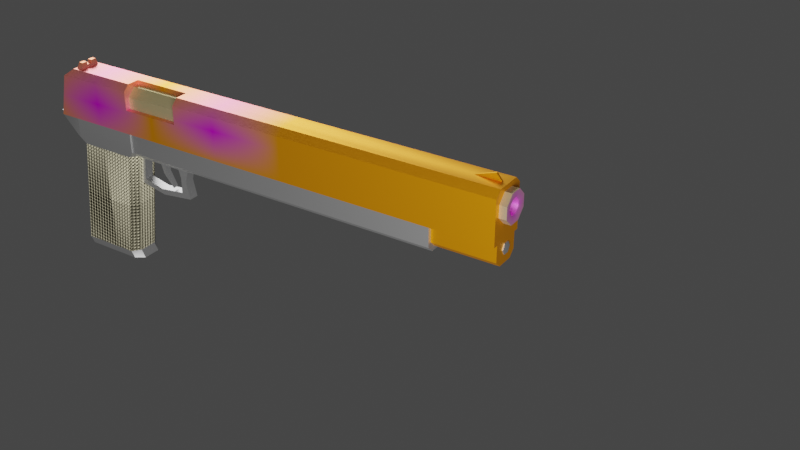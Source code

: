 # Source: gunR5.blend  (saved by Blender 3.6.14; exported with 4.5.12 LTS)
import bpy
from mathutils import Matrix  # noqa: F401  (used for matrix-valued properties, if any)

bpy.ops.wm.read_factory_settings(use_empty=True)
scene = bpy.context.scene
scene.name = 'Scene'

# ---- collections
col_gun = bpy.data.collections.new('gun'); scene.collection.children.link(col_gun)
col_light = bpy.data.collections.new('Light'); scene.collection.children.link(col_light)
col_cam = bpy.data.collections.new('Cam'); scene.collection.children.link(col_cam)

# ---- images (referenced by path relative to the original .blend; pixels are not part of the script)
import os
ASSET_DIR = os.environ.get("B2B_ASSET_DIR", "")  # directory of the original .blend (textures are referenced by path, not embedded)
HERE = os.path.dirname(os.path.abspath(__file__))  # packed textures are extracted next to this script under _unpacked/

def load_image(name, relpath, width, height, colorspace="sRGB"):
    """Load a texture the original file referenced (path relative to the .blend, or extracted next to this script)."""
    p = next((c for c in (os.path.join(HERE, relpath), os.path.join(ASSET_DIR, relpath)) if relpath and os.path.exists(c)), "")
    if p:
        img = bpy.data.images.load(p, check_existing=True)
        img.name = name
    else:  # same state as the original file: an image datablock whose file is absent (Cycles renders it pink)
        img = bpy.data.images.new(name, width, height)
        img.source = "FILE"
        img.filepath = "//" + (relpath or name)
    img.colorspace_settings.name = colorspace
    return img
img_label_png = load_image('label.png', 'tex_mat/label.png', 1024, 1024, 'sRGB')
img_ribbing_png = load_image('ribbing.png', 'tex_mat/ribbing.png', 1024, 1024, 'sRGB')
img_black_flames_png = load_image('black_flames.png', 'tex_mat/black_flames.png', 1024, 1024, 'sRGB')
img_barrel_front_png = load_image('barrel_front.png', 'tex_mat/barrel_front.png', 1024, 1024, 'sRGB')
img_emblem_png = load_image('emblem.png', 'tex_mat/emblem.png', 1024, 1024, 'sRGB')
img_hole_png = load_image('hole.png', 'tex_mat/hole.png', 1024, 1024, 'sRGB')

# ---- materials (node trees are filled in below, after node groups)
mat_steel = bpy.data.materials.new('steel')
mat_steel.diffuse_color = (0.4275, 0.4275, 0.4275, 1.0)
mat_steel.specular_color = (0.898, 0.898, 0.898)
mat_steel.roughness = 0.52
mat_steel.specular_intensity = 1.0
mat_steel.line_color = (0.4275, 0.4275, 0.4275, 0.0)
mat_steel_breech = bpy.data.materials.new('steel.breech')
mat_steel_breech.diffuse_color = (0.4275, 0.4275, 0.4275, 1.0)
mat_steel_breech.specular_color = (0.898, 0.898, 0.898)
mat_steel_breech.roughness = 0.52
mat_steel_breech.specular_intensity = 1.0
mat_steel_breech.line_color = (0.4275, 0.4275, 0.4275, 0.0)
mat_brass = bpy.data.materials.new('brass')
mat_brass.diffuse_color = (0.5137, 0.5176, 0.1529, 1.0)
mat_brass.specular_color = (0.898, 0.898, 0.898)
mat_brass.roughness = 0.61
mat_brass.specular_intensity = 1.0
mat_brass.line_color = (0.5137, 0.5176, 0.1529, 0.0)
mat_plastic = bpy.data.materials.new('plastic')
mat_plastic.diffuse_color = (0.6745, 0.6745, 0.6, 1.0)
mat_plastic.specular_color = (0.898, 0.898, 0.898)
mat_plastic.roughness = 0.99
mat_plastic.specular_intensity = 0.0
mat_plastic.line_color = (0.6745, 0.6745, 0.6, 0.0)
mat_steel_striker = bpy.data.materials.new('steel.striker')
mat_steel_striker.diffuse_color = (0.4275, 0.4275, 0.4275, 1.0)
mat_steel_striker.specular_color = (0.898, 0.898, 0.898)
mat_steel_striker.roughness = 0.52
mat_steel_striker.specular_intensity = 1.0
mat_steel_striker.line_color = (0.4275, 0.4275, 0.4275, 0.0)

# ---- node groups
ng_auto_smooth = bpy.data.node_groups.new('Auto Smooth', 'GeometryNodeTree')
_s = ng_auto_smooth.interface.new_socket(name='Geometry', in_out='OUTPUT', socket_type='NodeSocketGeometry')
_s = ng_auto_smooth.interface.new_socket(name='Geometry', in_out='INPUT', socket_type='NodeSocketGeometry')
_s = ng_auto_smooth.interface.new_socket(name='Angle', in_out='INPUT', socket_type='NodeSocketFloat')
_s.subtype = 'ANGLE'
_s.min_value = 0.0
_s.max_value = 3.142
ng_auto_smooth.is_modifier = True
_N = ng_auto_smooth.nodes; _L = ng_auto_smooth.links
n0 = _N.new('NodeGroupOutput'); n0.name = 'Group Output'; n0.location = (480, -100)
n1 = _N.new('NodeGroupInput'); n1.name = 'Group Input'; n1.location = (-420, -300)
n2 = _N.new('NodeGroupInput'); n2.name = 'Group Input.001'; n2.location = (-60, -100)
n3 = _N.new('GeometryNodeSetShadeSmooth'); n3.name = 'Set Shade Smooth'; n3.location = (120, -100)
n3.domain = 'EDGE'
n4 = _N.new('GeometryNodeSetShadeSmooth'); n4.name = 'Set Shade Smooth.001'; n4.location = (300, -100)
n5 = _N.new('GeometryNodeInputMeshEdgeAngle'); n5.name = 'Edge Angle'; n5.location = (-420, -220)
n6 = _N.new('GeometryNodeInputEdgeSmooth'); n6.name = 'Is Edge Smooth'; n6.location = (-60, -160)
n7 = _N.new('GeometryNodeInputShadeSmooth'); n7.name = 'Is Face Smooth'; n7.location = (-240, -340)
n8 = _N.new('FunctionNodeBooleanMath'); n8.name = 'Boolean Math'; n8.location = (-60, -220)
n9 = _N.new('FunctionNodeCompare'); n9.name = 'Compare'; n9.location = (-240, -180)
n9.operation = 'LESS_EQUAL'
_L.new(n5.outputs[0], n9.inputs[0])
_L.new(n4.outputs[0], n0.inputs[0])
_L.new(n1.outputs[1], n9.inputs[1])
_L.new(n9.outputs[0], n8.inputs[0])
_L.new(n7.outputs[0], n8.inputs[1])
_L.new(n2.outputs[0], n3.inputs[0])
_L.new(n6.outputs[0], n3.inputs[1])
_L.new(n3.outputs[0], n4.inputs[0])
_L.new(n8.outputs[0], n3.inputs[2])
n0.is_active_output = True

# ---- material node trees
mat_steel.use_nodes = True; mat_steel.node_tree.nodes.clear()
_N = mat_steel.node_tree.nodes; _L = mat_steel.node_tree.links
n0 = _N.new('ShaderNodeBsdfPrincipled'); n0.name = 'Principled BSDF'; n0.location = (10, 300)
n0.distribution = 'GGX'
n0.subsurface_method = 'RANDOM_WALK_SKIN'
n0.inputs[0].default_value = (0.4275, 0.4275, 0.4275, 1.0)
n0.inputs[1].default_value = 0.9
n0.inputs[2].default_value = 0.52
n0.inputs[3].default_value = 1.45
n0.inputs[13].default_value = 1.0
n0.inputs[27].default_value = (0.4275, 0.4275, 0.4275, 1.0)
n1 = _N.new('ShaderNodeOutputMaterial'); n1.name = 'Material Output'; n1.location = (300, 300)
_L.new(n0.outputs[0], n1.inputs[0])
n1.is_active_output = True
mat_steel_breech.use_nodes = True; mat_steel_breech.node_tree.nodes.clear()
_N = mat_steel_breech.node_tree.nodes; _L = mat_steel_breech.node_tree.links
n0 = _N.new('ShaderNodeOutputMaterial'); n0.name = 'Material Output'; n0.location = (300, 300)
n1 = _N.new('ShaderNodeTexImage'); n1.name = 'Image Texture.002'; n1.location = (-917, -322)
n1.image = img_label_png
n1.extension = 'CLIP'
n2 = _N.new('ShaderNodeUVMap'); n2.name = 'UV Map.002'; n2.location = (-1149, -403)
n2.uv_map = 'LabelMap'
n3 = _N.new('ShaderNodeMix'); n3.name = 'Mix.002'; n3.location = (-566, -163)
n3.data_type = 'RGBA'
n4 = _N.new('ShaderNodeTexImage'); n4.name = 'Image Texture.001'; n4.location = (-1185, 52)
n4.image = img_ribbing_png
n4.extension = 'CLIP'
n5 = _N.new('ShaderNodeUVMap'); n5.name = 'UV Map.001'; n5.location = (-1417, -29)
n5.uv_map = 'RibbingMap'
n6 = _N.new('ShaderNodeMix'); n6.name = 'Mix.001'; n6.location = (-834, 211)
n6.data_type = 'RGBA'
n7 = _N.new('ShaderNodeMix'); n7.name = 'Mix'; n7.location = (-1123, 535)
n7.data_type = 'RGBA'
n8 = _N.new('ShaderNodeTexImage'); n8.name = 'Image Texture'; n8.location = (-1804, 520)
n8.image = img_black_flames_png
n8.extension = 'EXTEND'
n9 = _N.new('ShaderNodeUVMap'); n9.name = 'UV Map'; n9.location = (-2035, 440)
n9.uv_map = 'FlamesMap'
n10 = _N.new('ShaderNodeBsdfPrincipled'); n10.name = 'Principled BSDF'; n10.location = (10, 300)
n10.distribution = 'GGX'
n10.subsurface_method = 'RANDOM_WALK_SKIN'
n10.inputs[1].default_value = 0.9
n10.inputs[2].default_value = 0.52
n10.inputs[3].default_value = 1.45
n10.inputs[13].default_value = 1.0
n10.inputs[27].default_value = (0.4275, 0.4275, 0.4275, 1.0)
n11 = _N.new('ShaderNodeRGB'); n11.name = 'RGB'; n11.location = (-1531, 377)
n11.outputs[0].default_value = (0.4275, 0.4275, 0.4275, 1.0)
n12 = _N.new('ShaderNodeRGB'); n12.name = 'RGB.001'; n12.location = (-1358, 260)
n12.outputs[0].default_value = (1.0, 0.3458, 0.0, 1.0)
_L.new(n9.outputs[0], n8.inputs[0])
_L.new(n8.outputs[1], n7.inputs[0])
_L.new(n11.outputs[0], n7.inputs[6])
_L.new(n5.outputs[0], n4.inputs[0])
_L.new(n4.outputs[0], n6.inputs[7])
_L.new(n4.outputs[1], n6.inputs[0])
_L.new(n7.outputs[2], n6.inputs[6])
_L.new(n2.outputs[0], n1.inputs[0])
_L.new(n1.outputs[0], n3.inputs[7])
_L.new(n1.outputs[1], n3.inputs[0])
_L.new(n6.outputs[2], n3.inputs[6])
_L.new(n3.outputs[2], n10.inputs[0])
_L.new(n10.outputs[0], n0.inputs[0])
_L.new(n12.outputs[0], n7.inputs[7])
n0.is_active_output = True
mat_brass.use_nodes = True; mat_brass.node_tree.nodes.clear()
_N = mat_brass.node_tree.nodes; _L = mat_brass.node_tree.links
n0 = _N.new('ShaderNodeBsdfPrincipled'); n0.name = 'Principled BSDF'; n0.location = (10, 300)
n0.distribution = 'GGX'
n0.subsurface_method = 'RANDOM_WALK_SKIN'
n0.inputs[1].default_value = 0.9
n0.inputs[2].default_value = 0.61
n0.inputs[3].default_value = 1.45
n0.inputs[13].default_value = 1.0
n0.inputs[27].default_value = (0.5137, 0.5176, 0.1529, 1.0)
n1 = _N.new('ShaderNodeOutputMaterial'); n1.name = 'Material Output'; n1.location = (300, 300)
n2 = _N.new('ShaderNodeMix'); n2.name = 'Mix'; n2.location = (-237, 307)
n2.data_type = 'RGBA'
n3 = _N.new('ShaderNodeRGB'); n3.name = 'RGB'; n3.location = (-600, 442)
n3.outputs[0].default_value = (0.5137, 0.5176, 0.1529, 1.0)
n4 = _N.new('ShaderNodeTexImage'); n4.name = 'Image Texture'; n4.location = (-680, 232)
n4.image = img_barrel_front_png
n4.extension = 'CLIP'
n5 = _N.new('ShaderNodeUVMap'); n5.name = 'UV Map'; n5.location = (-912, 152)
n5.uv_map = 'FrontMap'
_L.new(n0.outputs[0], n1.inputs[0])
_L.new(n5.outputs[0], n4.inputs[0])
_L.new(n2.outputs[2], n0.inputs[0])
_L.new(n4.outputs[0], n2.inputs[7])
_L.new(n4.outputs[1], n2.inputs[0])
_L.new(n3.outputs[0], n2.inputs[6])
n1.is_active_output = True
mat_plastic.use_nodes = True; mat_plastic.node_tree.nodes.clear()
_N = mat_plastic.node_tree.nodes; _L = mat_plastic.node_tree.links
n0 = _N.new('ShaderNodeOutputMaterial'); n0.name = 'Material Output'; n0.location = (300, 300)
n1 = _N.new('ShaderNodeBsdfPrincipled'); n1.name = 'Principled BSDF'; n1.location = (10, 300)
n1.distribution = 'GGX'
n1.subsurface_method = 'RANDOM_WALK_SKIN'
n1.inputs[2].default_value = 0.99
n1.inputs[3].default_value = 1.45
n1.inputs[13].default_value = 0.0
n1.inputs[27].default_value = (0.6745, 0.6745, 0.6, 1.0)
n2 = _N.new('ShaderNodeMapping'); n2.name = 'Mapping'; n2.location = (-1120, 333)
n2.inputs[2].default_value = (0.0, 0.0, 0.7854)
n3 = _N.new('ShaderNodeTexImage'); n3.name = 'Image Texture.001'; n3.location = (-960, -105)
n3.image = img_emblem_png
n3.extension = 'CLIP'
n4 = _N.new('ShaderNodeUVMap'); n4.name = 'UV Map.001'; n4.location = (-1192, -186)
n4.uv_map = 'EmblemMap'
n5 = _N.new('ShaderNodeUVMap'); n5.name = 'UV Map'; n5.location = (-1374, 176)
n5.uv_map = 'GripMap'
n6 = _N.new('ShaderNodeTexChecker'); n6.name = 'Checker Texture'; n6.location = (-896, 221)
n6.inputs[1].default_value = (0.0, 0.0, 0.0, 1.0)
n6.inputs[3].default_value = 60.0
n7 = _N.new('ShaderNodeRGB'); n7.name = 'RGB'; n7.location = (-290, 231)
n7.outputs[0].default_value = (0.6745, 0.6209, 0.4286, 1.0)
n8 = _N.new('ShaderNodeBump'); n8.name = 'Bump'; n8.location = (-330, -90)
n8.inputs[1].default_value = 1.0
n8.inputs[2].default_value = 1.0
n9 = _N.new('ShaderNodeMix'); n9.name = 'Mix.001'; n9.location = (-609, 54)
n9.data_type = 'RGBA'
_L.new(n1.outputs[0], n0.inputs[0])
_L.new(n4.outputs[0], n3.inputs[0])
_L.new(n3.outputs[0], n9.inputs[7])
_L.new(n3.outputs[1], n9.inputs[0])
_L.new(n2.outputs[0], n6.inputs[0])
_L.new(n5.outputs[0], n2.inputs[0])
_L.new(n6.outputs[0], n9.inputs[6])
_L.new(n7.outputs[0], n1.inputs[0])
_L.new(n8.outputs[0], n1.inputs[5])
_L.new(n9.outputs[2], n8.inputs[3])
n0.is_active_output = True
mat_steel_striker.use_nodes = True; mat_steel_striker.node_tree.nodes.clear()
_N = mat_steel_striker.node_tree.nodes; _L = mat_steel_striker.node_tree.links
n0 = _N.new('ShaderNodeBsdfPrincipled'); n0.name = 'Principled BSDF'; n0.location = (10, 300)
n0.distribution = 'GGX'
n0.subsurface_method = 'RANDOM_WALK_SKIN'
n0.inputs[1].default_value = 0.9
n0.inputs[2].default_value = 0.52
n0.inputs[3].default_value = 1.45
n0.inputs[13].default_value = 1.0
n0.inputs[27].default_value = (0.4275, 0.4275, 0.4275, 1.0)
n1 = _N.new('ShaderNodeRGB'); n1.name = 'RGB'; n1.location = (-641, 321)
n1.outputs[0].default_value = (0.4275, 0.4275, 0.4275, 1.0)
n2 = _N.new('ShaderNodeTexImage'); n2.name = 'Image Texture'; n2.location = (-721, 111)
n2.image = img_hole_png
n2.extension = 'EXTEND'
n3 = _N.new('ShaderNodeUVMap'); n3.name = 'UV Map'; n3.location = (-953, 31)
n3.uv_map = 'HoleMap'
n4 = _N.new('ShaderNodeMix'); n4.name = 'Mix'; n4.location = (-370, 271)
n4.data_type = 'RGBA'
n5 = _N.new('ShaderNodeOutputMaterial'); n5.name = 'Material Output'; n5.location = (300, 300)
_L.new(n0.outputs[0], n5.inputs[0])
_L.new(n3.outputs[0], n2.inputs[0])
_L.new(n2.outputs[0], n4.inputs[7])
_L.new(n2.outputs[1], n4.inputs[0])
_L.new(n1.outputs[0], n4.inputs[6])
_L.new(n4.outputs[2], n0.inputs[0])
n5.is_active_output = True

# ---- world
world_world = bpy.data.worlds.new('World'); scene.world = world_world
world_world.use_nodes = True; world_world.node_tree.nodes.clear()
_N = world_world.node_tree.nodes; _L = world_world.node_tree.links
n0 = _N.new('ShaderNodeOutputWorld'); n0.name = 'World Output'; n0.location = (300, 300)
n1 = _N.new('ShaderNodeBackground'); n1.name = 'Background'; n1.location = (10, 300)
n1.inputs[0].default_value = (0.05088, 0.05088, 0.05088, 1.0)
_L.new(n1.outputs[0], n0.inputs[0])
n0.is_active_output = True
world_world.color = (0.05088, 0.05088, 0.05088)
world_world.use_sun_shadow = False
world_world.sun_shadow_jitter_overblur = 0.0

# ---- cameras
cam_camera = bpy.data.cameras.new('Camera')

# ---- lights
light_point = bpy.data.lights.new('Point', 'POINT')
light_point.transmission_factor = 0.0
light_point.energy = 100.0
light_point.shadow_soft_size = 0.4
light_point.shadow_maximum_resolution = 0.006
light_point.use_absolute_resolution = True

# ---- meshes
me_stvolv5 = bpy.data.meshes.new('StvolV5')
me_stvolv5.from_pydata([(0.01776, -0.4193, 0.004322), (-0.01776, -0.4193, 0.004322), (-0.01776, -0.4193, -0.01477), (-0.0117, -0.4193, -0.0206), (0.0117, -0.4193, -0.0206), (0.01776, -0.4193, -0.01477), (0.01101, 0.009816, 0.004322), (-0.01101, 0.009816, 0.004322), (-0.01776, -0.01722, -0.01477), (-0.0117, -0.01722, -0.0206), (0.0117, -0.01722, -0.0206), (0.01776, -0.01722, -0.01477), (0.01101, 0.00967, -0.0006086), (-0.01101, 0.00967, -0.0006086), (-0.01421, 2.871e-05, -0.00412), (0.01421, 2.871e-05, -0.00412), (-0.01776, -0.01721, 0.004322), (0.005667, -0.3295, -0.003939), (0.002833, -0.3295, 0.0009686), (-0.002833, -0.3295, 0.0009686), (-0.005667, -0.3295, -0.003939), (-0.002833, -0.3295, -0.008846), (0.002833, -0.3295, -0.008846), (0.005667, -0.4802, -0.003939), (0.002833, -0.4802, 0.0009686), (-0.002833, -0.4802, 0.0009686), (-0.005667, -0.4802, -0.003939), (-0.002833, -0.4802, -0.008846), (0.002833, -0.4802, -0.008846), (3.166e-09, -0.4813, -0.003939), (0.01776, -0.01722, 0.004322), (0.01421, -0.4193, 0.004322), (-0.01421, -0.4193, 0.004322), (-0.01421, -0.4193, -0.01136), (-0.008147, -0.4193, -0.01719), (0.008147, -0.4193, -0.01719), (0.01421, -0.4193, -0.01136), (0.01421, -0.3295, 0.004322), (-0.01421, -0.3295, 0.004322), (-0.01421, -0.3295, -0.01136), (-0.008147, -0.3295, -0.01719), (0.01421, -0.3295, -0.01136), (0.008147, -0.3295, -0.01719), (0.01421, 2.846e-05, 0.004322), (-0.01421, 2.884e-05, 0.004322), (-0.01421, -0.3295, 0.01038), (0.01421, -0.3295, 0.01038), (0.01421, 2.846e-05, 0.01038), (-0.01421, 2.884e-05, 0.01038)], [], [(22, 17, 23, 28), (10, 4, 3, 9), (9, 3, 2, 8), (33, 2, 3, 34), (44, 7, 13, 14), (43, 15, 12, 6), (30, 11, 15, 43), (14, 15, 11, 8), (13, 12, 15, 14), (38, 44, 16, 1, 32), (12, 13, 7, 6), (17, 18, 24, 23), (18, 19, 25, 24), (19, 20, 26, 25), (11, 5, 4, 10), (20, 21, 27, 26), (21, 22, 28, 27), (10, 9, 8, 11), (29, 23, 24), (29, 24, 25), (29, 25, 26), (29, 26, 27), (29, 27, 28), (29, 28, 23), (6, 7, 44, 43), (0, 5, 11, 30), (2, 1, 16, 8), (8, 16, 44, 14), (34, 3, 4, 35), (35, 4, 5, 36), (36, 5, 0, 31), (32, 1, 2, 33), (35, 42, 40, 34), (36, 41, 42, 35), (34, 40, 39, 33), (33, 39, 38, 32), (31, 37, 41, 36), (22, 21, 40, 42), (38, 39, 40, 21, 20, 19, 18, 17, 22, 42, 41, 37, 46, 45), (31, 0, 30, 43, 37), (46, 47, 48, 45), (38, 45, 48, 44), (43, 47, 46, 37), (44, 48, 47, 43)])
me_stvolv5.polygons.foreach_set('use_smooth', [True] * 44)
_uv = me_stvolv5.uv_layers.new(name='BaseMap')
_uv.uv.foreach_set('vector', [0.7788, 0.009371, 0.7886, 0.009371, 0.7886, 0.2689, 0.7788, 0.2689, 0.1032, 0.09734, 0.1032, 0.7899, 0.06286, 0.7899, 0.06286, 0.09734, 0.06286, 0.09734, 0.06286, 0.7899, 0.04838, 0.7899, 0.04838, 0.09734, 0.05854, 0.8058, 0.05242, 0.7999, 0.06286, 0.7899, 0.06897, 0.7958, 0.01549, 0.06702, 0.01549, 0.04929, 0.02398, 0.04952, 0.03003, 0.06702, 0.1505, 0.06702, 0.136, 0.06702, 0.142, 0.04953, 0.1505, 0.04929, 0.1505, 0.09734, 0.1176, 0.09734, 0.136, 0.06702, 0.1505, 0.06702, 0.05854, 0.05239, 0.1075, 0.05239, 0.1136, 0.0873, 0.05242, 0.0873, 0.06405, 0.03472, 0.102, 0.03472, 0.1075, 0.05239, 0.05854, 0.05239, 0.009371, 0.6351, 0.009371, 0.06764, 0.01549, 0.09734, 0.01549, 0.7899, 0.009371, 0.7899, 0.102, 0.03472, 0.06405, 0.03472, 0.06405, 0.02623, 0.102, 0.02623, 0.7886, 0.009371, 0.7984, 0.009371, 0.7984, 0.2689, 0.7886, 0.2689, 0.7984, 0.009371, 0.8081, 0.009371, 0.8081, 0.2689, 0.7984, 0.2689, 0.8081, 0.009371, 0.8179, 0.009371, 0.8179, 0.2689, 0.8081, 0.2689, 0.1176, 0.09734, 0.1176, 0.7899, 0.1032, 0.7899, 0.1032, 0.09734, 0.8179, 0.009371, 0.8276, 0.009371, 0.8276, 0.2689, 0.8179, 0.2689, 0.8276, 0.009371, 0.8374, 0.009371, 0.8374, 0.2689, 0.8276, 0.2689, 0.1032, 0.09734, 0.06286, 0.09734, 0.05242, 0.0873, 0.1136, 0.0873, 0.1389, 0.8614, 0.1475, 0.8565, 0.1475, 0.8664, 0.1389, 0.8614, 0.1475, 0.8664, 0.139, 0.8713, 0.1389, 0.8614, 0.139, 0.8713, 0.1304, 0.8664, 0.1389, 0.8614, 0.1304, 0.8664, 0.1304, 0.8565, 0.1389, 0.8614, 0.1304, 0.8565, 0.1389, 0.8515, 0.1389, 0.8614, 0.1389, 0.8515, 0.1475, 0.8565, 0.102, 0.02623, 0.06405, 0.02623, 0.05854, 0.009372, 0.1075, 0.009371, 0.1505, 0.7899, 0.1176, 0.7899, 0.1176, 0.09734, 0.1505, 0.09734, 0.04838, 0.7899, 0.01549, 0.7899, 0.01549, 0.09734, 0.04838, 0.09734, 0.04838, 0.09734, 0.01549, 0.09734, 0.01549, 0.06702, 0.03003, 0.06702, 0.06897, 0.7958, 0.06286, 0.7899, 0.1032, 0.7899, 0.09703, 0.7958, 0.09703, 0.7958, 0.1032, 0.7899, 0.1136, 0.7999, 0.1075, 0.8058, 0.1075, 0.8058, 0.1136, 0.7999, 0.1136, 0.8328, 0.1075, 0.8328, 0.05854, 0.8328, 0.05242, 0.8328, 0.05242, 0.7999, 0.05854, 0.8058, 0.8976, 0.1641, 0.8976, 0.009371, 0.9257, 0.009371, 0.9257, 0.1641, 0.8831, 0.1641, 0.8831, 0.009371, 0.8976, 0.009371, 0.8976, 0.1641, 0.9257, 0.1641, 0.9257, 0.009371, 0.9402, 0.009371, 0.9402, 0.1641, 0.9402, 0.1641, 0.9402, 0.009371, 0.9672, 0.009371, 0.9672, 0.1641, 0.8561, 0.1641, 0.8561, 0.009371, 0.8831, 0.009371, 0.8831, 0.1641, 0.7301, 0.02374, 0.7203, 0.02374, 0.7112, 0.009371, 0.7392, 0.009371, 0.7007, 0.04641, 0.7007, 0.01941, 0.7112, 0.009371, 0.7203, 0.02374, 0.7154, 0.03219, 0.7203, 0.04064, 0.7301, 0.04064, 0.735, 0.03219, 0.7301, 0.02374, 0.7392, 0.009371, 0.7497, 0.01941, 0.7497, 0.04641, 0.7497, 0.05685, 0.7007, 0.05685, 0.1566, 0.7899, 0.1505, 0.7899, 0.1505, 0.09734, 0.1566, 0.06764, 0.1566, 0.6351, 0.7497, 0.05685, 0.7497, 0.6243, 0.7007, 0.6243, 0.7007, 0.05685, 0.6903, 0.05685, 0.7007, 0.05685, 0.7007, 0.6243, 0.6903, 0.6243, 0.7601, 0.6243, 0.7497, 0.6243, 0.7497, 0.05685, 0.7601, 0.05685, 0.7007, 0.6348, 0.7007, 0.6243, 0.7497, 0.6243, 0.7497, 0.6348])
me_stvolv5.materials.append(mat_steel)
me_stvolv5.update()
me_stvolv5_001 = bpy.data.meshes.new('StvolV5.001')
me_stvolv5_001.from_pydata([(0.01382, -0.2849, 0.03986), (-0.01884, -3.326e-08, 0.004323), (0.005724, -0.2849, 0.04796), (0.01884, -6.046e-08, 0.004323), (-0.01884, -0.009864, 0.0465), (-0.005724, -0.2849, 0.04796), (-0.01382, -0.2849, 0.03986), (0.01246, -0.01707, 0.05264), (-0.01382, -0.2849, 0.02842), (-0.01884, -0.4793, 0.004323), (-0.005724, -0.2849, 0.02032), (0.01884, -0.4793, 0.004323), (0.005724, -0.2849, 0.02032), (-0.01246, -0.4793, 0.05264), (0.01884, -0.4793, 0.0465), (0.01382, -0.2849, 0.02842), (-0.01246, -0.01707, 0.05264), (0.01884, -0.009864, 0.0465), (-0.01884, -0.4793, 0.0465), (0.01246, -0.4793, 0.05264), (-0.01246, -0.08931, 0.05264), (-1.904e-08, -0.08931, 0.05264), (-0.01884, -0.08931, 0.02848), (-0.01884, -0.08931, 0.0465), (-1.904e-08, -0.1492, 0.05264), (-0.01246, -0.1492, 0.05264), (-0.01884, -0.1492, 0.0465), (-0.01884, -0.1492, 0.02848), (-1.166e-08, -0.08931, 0.02848), (-1.166e-08, -0.1492, 0.02848), (-0.0009419, -0.4742, 0.05264), (0.0009418, -0.4742, 0.05264), (-0.0009419, -0.4495, 0.05264), (0.0009418, -0.4495, 0.05264), (-0.0009419, -0.4689, 0.05902), (0.0009418, -0.4689, 0.05902), (0.01421, -0.4793, 0.004315), (-0.01421, -0.4793, 0.004315), (-0.01421, -0.4793, -0.01136), (-0.008147, -0.4793, -0.01719), (0.008147, -0.4793, -0.01719), (0.01421, -0.4793, -0.01136), (0.01421, -0.4193, 0.004315), (-0.01421, -0.4193, 0.004315), (-0.01421, -0.4193, -0.01136), (-0.008147, -0.4193, -0.01719), (0.008147, -0.4193, -0.01719), (0.01421, -0.4193, -0.01136), (0.009976, -0.0262, 0.05264), (0.009976, -0.01926, 0.05264), (0.002751, -0.01926, 0.05264), (0.002751, -0.0262, 0.05264), (0.008126, -0.02575, 0.05872), (0.002751, -0.02575, 0.05872), (0.002751, -0.0213, 0.05872), (0.008126, -0.0213, 0.05872), (-0.009976, -0.0262, 0.05264), (-0.009976, -0.01926, 0.05264), (-0.002751, -0.01926, 0.05264), (-0.002751, -0.0262, 0.05264), (-0.008126, -0.02575, 0.05872), (-0.002751, -0.02575, 0.05872), (-0.002751, -0.0213, 0.05872), (-0.008126, -0.0213, 0.05872), (0.002751, -0.02028, 0.05568), (0.002751, -0.02598, 0.05568), (-0.002751, -0.02028, 0.05568), (-0.002751, -0.02598, 0.05568), (0.01884, -0.08931, 0.004323), (0.01884, -0.1492, 0.004323), (0.01884, -0.08931, 0.0465), (0.01884, -0.1492, 0.0465), (-0.01884, -0.08931, 0.004323), (-0.01884, -0.1492, 0.004323), (0.01246, -0.08931, 0.05264), (0.01246, -0.1492, 0.05264), (0.01382, -0.4793, 0.02842), (0.01382, -0.4793, 0.03986), (0.005724, -0.4793, 0.02032), (-0.01382, -0.4793, 0.03986), (-0.01382, -0.4793, 0.02842), (0.005724, -0.4793, 0.04796), (-0.005724, -0.4793, 0.02032), (-0.005724, -0.4793, 0.04796), (-0.01421, -4.232e-08, 0.004323), (0.01421, -5.139e-08, 0.004323), (0.01421, -0.4193, 0.01038), (-0.01421, -0.4193, 0.01038), (-0.01421, -0.001403, 0.01039), (0.01421, -0.001403, 0.01039)], [], [(21, 28, 29, 24), (4, 23, 20, 16), (25, 26, 18, 13), (22, 28, 21, 20, 23), (69, 71, 14, 11), (70, 17, 7, 74), (27, 26, 25, 24, 29), (27, 29, 28, 22), (16, 7, 17, 4), (27, 73, 9, 18, 26), (35, 34, 30, 31), (33, 32, 34, 35), (33, 35, 31), (32, 30, 34), (37, 43, 44, 38), (39, 45, 46, 40), (45, 44, 43, 42, 47, 46), (41, 47, 42, 36), (40, 46, 47, 41), (38, 44, 45, 39), (66, 67, 65, 64), (55, 54, 53, 52), (65, 51, 48, 52, 53), (55, 52, 48, 49), (64, 54, 55, 49, 50), (58, 66, 64, 50), (63, 60, 61, 62), (61, 60, 56, 59, 67), (63, 57, 56, 60), (66, 58, 57, 63, 62), (61, 67, 66, 62), (53, 54, 64, 65), (67, 59, 51, 65), (14, 71, 75, 19), (71, 70, 74, 75), (3, 17, 70, 68), (68, 70, 71, 69), (23, 4, 1, 72, 22), (50, 49, 7, 16, 57, 58), (22, 72, 73, 27), (74, 21, 24, 75), (20, 21, 74, 7, 49, 48, 51, 59, 56, 57, 16), (24, 25, 13, 30, 32, 33, 31, 19, 75), (19, 31, 30, 13), (14, 19, 81, 77), (11, 14, 77, 76, 78), (5, 2, 81, 83), (79, 6, 5, 83), (80, 8, 6, 79), (82, 10, 8, 80), (78, 12, 10, 82), (77, 0, 15, 76), (2, 0, 77, 81), (0, 2, 5, 6, 8, 10, 12, 15), (76, 15, 12, 78), (18, 9, 82, 80, 79), (84, 43, 37, 9, 73, 72, 1), (13, 18, 79, 83), (19, 13, 83, 81), (37, 36, 11, 78, 82, 9), (36, 37, 38, 39, 40, 41), (42, 43, 87, 86), (68, 69, 11, 36, 42, 85, 3), (89, 86, 87, 88), (43, 84, 88, 87), (85, 42, 86, 89), (17, 3, 85, 89, 88, 84, 1, 4)])
me_stvolv5_001.polygons.foreach_set('use_smooth', [True] * 67)
_uv = me_stvolv5_001.uv_layers.new(name='BaseMap')
_uv.uv.foreach_set('vector', [0.5866, 0.8495, 0.5455, 0.8495, 0.5455, 0.7477, 0.5866, 0.7477, 0.3196, 0.02615, 0.3196, 0.1613, 0.3045, 0.1613, 0.3045, 0.0384, 0.3045, 0.2631, 0.3196, 0.2631, 0.3196, 0.8244, 0.3045, 0.8244, 0.5455, 0.8816, 0.5455, 0.8495, 0.5866, 0.8495, 0.5866, 0.8707, 0.5762, 0.8816, 0.1754, 0.2631, 0.2471, 0.2631, 0.2471, 0.8244, 0.1754, 0.8244, 0.2471, 0.1613, 0.2471, 0.02615, 0.2622, 0.0384, 0.2622, 0.1613, 0.5455, 0.7156, 0.5762, 0.7156, 0.5866, 0.7265, 0.5866, 0.7477, 0.5455, 0.7477, 0.5135, 0.7477, 0.5455, 0.7477, 0.5455, 0.8495, 0.5135, 0.8495, 0.4839, 0.9329, 0.4415, 0.9329, 0.4307, 0.9168, 0.4948, 0.9168, 0.3502, 0.2631, 0.3913, 0.2631, 0.3913, 0.8244, 0.3196, 0.8244, 0.3196, 0.2631, 0.4011, 0.8565, 0.398, 0.8575, 0.3937, 0.8441, 0.3967, 0.8431, 0.4119, 0.8896, 0.4089, 0.8906, 0.398, 0.8575, 0.4011, 0.8565, 0.4119, 0.8896, 0.4011, 0.8565, 0.4119, 0.8476, 0.4089, 0.8906, 0.384, 0.8567, 0.398, 0.8575, 0.7788, 0.4364, 0.7788, 0.3345, 0.8055, 0.3345, 0.8055, 0.4364, 0.8198, 0.4364, 0.8198, 0.3345, 0.8475, 0.3345, 0.8475, 0.4364, 0.8198, 0.3345, 0.8095, 0.3246, 0.8095, 0.2979, 0.8578, 0.2979, 0.8578, 0.3246, 0.8475, 0.3345, 0.8618, 0.4364, 0.8618, 0.3345, 0.8885, 0.3345, 0.8885, 0.4364, 0.8475, 0.4364, 0.8475, 0.3345, 0.8618, 0.3345, 0.8618, 0.4364, 0.8055, 0.4364, 0.8055, 0.3345, 0.8198, 0.3345, 0.8198, 0.4364, 0.352, 0.8772, 0.3399, 0.8764, 0.3399, 0.8624, 0.352, 0.8615, 0.3463, 0.854, 0.3478, 0.8593, 0.3429, 0.8599, 0.3431, 0.8548, 0.3399, 0.8624, 0.3333, 0.862, 0.3373, 0.848, 0.3431, 0.8548, 0.3429, 0.8599, 0.3463, 0.854, 0.3431, 0.8548, 0.3373, 0.848, 0.3505, 0.8431, 0.352, 0.8615, 0.3478, 0.8593, 0.3463, 0.854, 0.3505, 0.8431, 0.36, 0.8602, 0.36, 0.8786, 0.352, 0.8772, 0.352, 0.8615, 0.36, 0.8602, 0.3463, 0.8847, 0.3431, 0.884, 0.3429, 0.8789, 0.3478, 0.8795, 0.3429, 0.8789, 0.3431, 0.884, 0.3373, 0.8908, 0.3333, 0.8767, 0.3399, 0.8764, 0.3463, 0.8847, 0.3505, 0.8956, 0.3373, 0.8908, 0.3431, 0.884, 0.352, 0.8772, 0.36, 0.8786, 0.3505, 0.8956, 0.3463, 0.8847, 0.3478, 0.8795, 0.3429, 0.8789, 0.3399, 0.8764, 0.352, 0.8772, 0.3478, 0.8795, 0.3429, 0.8599, 0.3478, 0.8593, 0.352, 0.8615, 0.3399, 0.8624, 0.3399, 0.8764, 0.3333, 0.8767, 0.3333, 0.862, 0.3399, 0.8624, 0.2471, 0.8244, 0.2471, 0.2631, 0.2622, 0.2631, 0.2622, 0.8244, 0.2471, 0.2631, 0.2471, 0.1613, 0.2622, 0.1613, 0.2622, 0.2631, 0.1754, 0.009371, 0.2471, 0.02615, 0.2471, 0.1613, 0.1754, 0.1613, 0.1754, 0.1613, 0.2471, 0.1613, 0.2471, 0.2631, 0.1754, 0.2631, 0.3196, 0.1613, 0.3196, 0.02615, 0.3913, 0.009371, 0.3913, 0.1613, 0.3502, 0.1613, 0.2787, 0.04212, 0.2664, 0.04212, 0.2622, 0.0384, 0.3045, 0.0384, 0.3003, 0.04212, 0.288, 0.04212, 0.3502, 0.1613, 0.3913, 0.1613, 0.3913, 0.2631, 0.3502, 0.2631, 0.2622, 0.1613, 0.2834, 0.1613, 0.2834, 0.2631, 0.2622, 0.2631, 0.3045, 0.1613, 0.2834, 0.1613, 0.2622, 0.1613, 0.2622, 0.0384, 0.2664, 0.04212, 0.2664, 0.05393, 0.2787, 0.05393, 0.288, 0.05393, 0.3003, 0.05393, 0.3003, 0.04212, 0.3045, 0.0384, 0.2834, 0.2631, 0.3045, 0.2631, 0.3045, 0.8244, 0.285, 0.8157, 0.285, 0.7737, 0.2817, 0.7737, 0.2817, 0.8157, 0.2622, 0.8244, 0.2622, 0.2631, 0.2622, 0.8244, 0.2817, 0.8157, 0.285, 0.8157, 0.3045, 0.8244, 0.9202, 0.2546, 0.9094, 0.265, 0.8979, 0.2571, 0.9117, 0.2433, 0.9202, 0.1829, 0.9202, 0.2546, 0.9117, 0.2433, 0.9117, 0.2239, 0.8979, 0.2101, 0.9333, 0.3431, 0.9572, 0.3431, 0.9572, 0.3431, 0.9333, 0.3431, 0.9164, 0.3262, 0.9164, 0.3262, 0.9333, 0.3431, 0.9333, 0.3431, 0.9164, 0.3023, 0.9164, 0.3023, 0.9164, 0.3262, 0.9164, 0.3262, 0.9333, 0.2855, 0.9333, 0.2855, 0.9164, 0.3023, 0.9164, 0.3023, 0.9572, 0.2855, 0.9572, 0.2855, 0.9333, 0.2855, 0.9333, 0.2855, 0.9741, 0.3262, 0.9741, 0.3262, 0.9741, 0.3023, 0.9741, 0.3023, 0.9572, 0.3431, 0.9741, 0.3262, 0.9741, 0.3262, 0.9572, 0.3431, 0.9741, 0.3262, 0.9572, 0.3431, 0.9333, 0.3431, 0.9164, 0.3262, 0.9164, 0.3023, 0.9333, 0.2855, 0.9572, 0.2855, 0.9741, 0.3023, 0.9741, 0.3023, 0.9741, 0.3023, 0.9572, 0.2855, 0.9572, 0.2855, 0.8561, 0.2546, 0.8561, 0.1829, 0.8784, 0.2101, 0.8647, 0.2239, 0.8647, 0.2433, 0.4179, 0.009371, 0.4179, 0.7225, 0.4179, 0.8244, 0.4101, 0.8244, 0.4101, 0.2631, 0.4101, 0.1613, 0.4101, 0.009371, 0.867, 0.265, 0.8561, 0.2546, 0.8647, 0.2433, 0.8784, 0.2571, 0.9094, 0.265, 0.867, 0.265, 0.8784, 0.2571, 0.8979, 0.2571, 0.864, 0.1829, 0.9123, 0.1829, 0.9202, 0.1829, 0.8979, 0.2101, 0.8784, 0.2101, 0.8561, 0.1829, 0.8578, 0.4729, 0.8095, 0.4729, 0.8095, 0.4463, 0.8198, 0.4364, 0.8475, 0.4364, 0.8578, 0.4463, 0.8578, 0.2979, 0.8095, 0.2979, 0.8095, 0.2876, 0.8578, 0.2876, 0.4948, 0.1613, 0.4948, 0.2631, 0.4948, 0.8244, 0.4869, 0.8244, 0.4869, 0.7225, 0.4869, 0.009371, 0.4948, 0.009371, 0.4766, 0.01176, 0.4766, 0.7225, 0.4282, 0.7225, 0.4283, 0.01176, 0.4179, 0.7225, 0.4179, 0.009371, 0.4283, 0.01176, 0.4282, 0.7225, 0.4869, 0.009371, 0.4869, 0.7225, 0.4766, 0.7225, 0.4766, 0.01176, 0.4307, 0.9168, 0.4307, 0.8431, 0.4386, 0.8431, 0.4386, 0.8537, 0.4869, 0.8537, 0.4869, 0.8431, 0.4948, 0.8431, 0.4948, 0.9168])
_uv.active_render = True
_uv = me_stvolv5_001.uv_layers.new(name='FlamesMap')
_uv.uv.foreach_set('vector', [0.06023, 0.7294, 0.06023, 0.7294, 0.06023, 0.7294, 0.06023, 0.7294, 0.436, 2.348, 0.4332, 1.946, 0.4777, 1.946, 0.4805, 2.311, 0.477, 1.644, 0.4325, 1.645, 0.4327, 0.003521, 0.4767, 0.00417, 0.06023, 0.7294, 0.06023, 0.7294, 0.06023, 0.7294, 0.06023, 0.7294, 0.06023, 0.7294, 0.8568, 1.644, 0.6463, 1.644, 0.6471, 0.003696, 0.8568, 0.003696, 0.6475, 1.945, 0.6507, 2.344, 0.606, 2.309, 0.603, 1.945, 0.06023, 0.7294, 0.06023, 0.7294, 0.06023, 0.7294, 0.06023, 0.7294, 0.06023, 0.7294, 0.06023, 0.7294, 0.06023, 0.7294, 0.06023, 0.7294, 0.06023, 0.7294, 0.06023, 0.7294, 0.06023, 0.7294, 0.06023, 0.7294, 0.06023, 0.7294, 0.3423, 1.645, 0.2213, 1.645, 0.223, 0.003351, 0.4327, 0.003521, 0.4325, 1.645, 0.5376, 0.05686, 0.541, 0.05691, 0.5315, 0.03277, 0.5468, 0.0323, 0.5456, 0.1475, 0.5338, 0.1475, 0.541, 0.05691, 0.5376, 0.05686, 0.5456, 0.1475, 0.5376, 0.05686, 0.5468, 0.0323, 0.5338, 0.1475, 0.5315, 0.03277, 0.541, 0.05691, 0.2, 0.003327, 0.1997, 0.3012, 0.1217, 0.3012, 0.122, 0.003247, 0.0802, 0.003204, 0.07989, 0.3011, -0.001138, 0.301, -0.0008307, 0.00312, 0.06023, 0.7294, 0.06023, 0.7294, 0.06023, 0.7294, 0.06023, 0.7294, 0.06023, 0.7294, 0.06023, 0.7294, 0.9577, 0.003696, 0.9577, 0.3014, 0.8798, 0.3014, 0.8798, 0.003696, 0.9995, 0.003696, 0.9995, 0.3014, 0.9577, 0.3014, 0.9577, 0.003696, 0.122, 0.003247, 0.1217, 0.3012, 0.07989, 0.3011, 0.0802, 0.003204, 0.06023, 0.7294, 0.06023, 0.7294, 0.06023, 0.7294, 0.06023, 0.7294, 0.06023, 0.7294, 0.06023, 0.7294, 0.06023, 0.7294, 0.06023, 0.7294, 0.06023, 0.7294, 0.06023, 0.7294, 0.06023, 0.7294, 0.06023, 0.7294, 0.06023, 0.7294, 0.06023, 0.7294, 0.06023, 0.7294, 0.06023, 0.7294, 0.06023, 0.7294, 0.06023, 0.7294, 0.06023, 0.7294, 0.06023, 0.7294, 0.06023, 0.7294, 0.06023, 0.7294, 0.06023, 0.7294, 0.06023, 0.7294, 0.06023, 0.7294, 0.06023, 0.7294, 0.06023, 0.7294, 0.06023, 0.7294, 0.06023, 0.7294, 0.06023, 0.7294, 0.06023, 0.7294, 0.06023, 0.7294, 0.06023, 0.7294, 0.06023, 0.7294, 0.06023, 0.7294, 0.06023, 0.7294, 0.06023, 0.7294, 0.06023, 0.7294, 0.06023, 0.7294, 0.06023, 0.7294, 0.06023, 0.7294, 0.06023, 0.7294, 0.06023, 0.7294, 0.06023, 0.7294, 0.06023, 0.7294, 0.06023, 0.7294, 0.06023, 0.7294, 0.06023, 0.7294, 0.06023, 0.7294, 0.06023, 0.7294, 0.06023, 0.7294, 0.06023, 0.7294, 0.06023, 0.7294, 0.06023, 0.7294, 0.06023, 0.7294, 0.06023, 0.7294, 0.6471, 0.003696, 0.6463, 1.644, 0.6019, 1.644, 0.6032, 0.003774, 0.6463, 1.644, 0.6475, 1.945, 0.603, 1.945, 0.6019, 1.644, 0.863, 2.392, 0.6507, 2.344, 0.6475, 1.945, 0.859, 1.944, 0.859, 1.944, 0.6475, 1.945, 0.6463, 1.644, 0.8568, 1.644, 0.4332, 1.946, 0.436, 2.348, 0.2223, 2.4, 0.2201, 1.947, 0.3422, 1.946, 0.5571, 2.299, 0.5935, 2.298, 0.606, 2.309, 0.4805, 2.311, 0.4929, 2.3, 0.5294, 2.299, 0.3422, 1.946, 0.2201, 1.947, 0.2213, 1.645, 0.3423, 1.645, 0.603, 1.945, 0.5404, 1.946, 0.5394, 1.644, 0.6019, 1.644, 0.4777, 1.946, 0.5404, 1.946, 0.603, 1.945, 0.606, 2.309, 0.5935, 2.298, 0.5931, 2.263, 0.5566, 2.264, 0.5289, 2.264, 0.4925, 2.265, 0.4929, 2.3, 0.4805, 2.311, 0.5394, 1.644, 0.477, 1.644, 0.4767, 0.00417, 0.5315, 0.03277, 0.5338, 0.1475, 0.5456, 0.1475, 0.5468, 0.0323, 0.6032, 0.003774, 0.6019, 1.644, 0.6032, 0.003774, 0.5468, 0.0323, 0.5315, 0.03277, 0.4767, 0.00417, 0.1948, 0.1101, 0.1948, 0.1101, 0.1948, 0.1101, 0.1948, 0.1101, 0.1948, 0.1101, 0.1948, 0.1101, 0.1948, 0.1101, 0.1948, 0.1101, 0.1948, 0.1101, 0.06023, 0.7294, 0.06023, 0.7294, 0.06023, 0.7294, 0.06023, 0.7294, 0.06023, 0.7294, 0.06023, 0.7294, 0.06023, 0.7294, 0.06023, 0.7294, 0.06023, 0.7294, 0.06023, 0.7294, 0.06023, 0.7294, 0.06023, 0.7294, 0.06023, 0.7294, 0.06023, 0.7294, 0.06023, 0.7294, 0.06023, 0.7294, 0.06023, 0.7294, 0.06023, 0.7294, 0.06023, 0.7294, 0.06023, 0.7294, 0.06023, 0.7294, 0.06023, 0.7294, 0.06023, 0.7294, 0.06023, 0.7294, 0.06023, 0.7294, 0.06023, 0.7294, 0.06023, 0.7294, 0.06023, 0.7294, 0.06023, 0.7294, 0.06023, 0.7294, 0.06023, 0.7294, 0.06023, 0.7294, 0.06023, 0.7294, 0.06023, 0.7294, 0.06023, 0.7294, 0.06023, 0.7294, 0.06023, 0.7294, 0.06023, 0.7294, 0.06023, 0.7294, 0.06023, 0.7294, 0.1948, 0.1101, 0.1948, 0.1101, 0.1948, 0.1101, 0.1948, 0.1101, 0.1948, 0.1101, 0.1975, 2.387, 0.1997, 0.3012, 0.2, 0.003327, 0.223, 0.003351, 0.2213, 1.645, 0.221, 1.943, 0.2205, 2.387, 0.1948, 0.1101, 0.1948, 0.1101, 0.1948, 0.1101, 0.1948, 0.1101, 0.1948, 0.1101, 0.1948, 0.1101, 0.1948, 0.1101, 0.1948, 0.1101, 0.1948, 0.1101, 0.1948, 0.1101, 0.1948, 0.1101, 0.1948, 0.1101, 0.1948, 0.1101, 0.1948, 0.1101, 0.1948, 0.1101, 0.1948, 0.1101, 0.1948, 0.1101, 0.1948, 0.1101, 0.1948, 0.1101, 0.1948, 0.1101, 0.06023, 0.7294, 0.06023, 0.7294, 0.06023, 0.7294, 0.06023, 0.7294, 0.8568, 1.942, 0.8568, 1.644, 0.8568, 0.003696, 0.8798, 0.003696, 0.8798, 0.3014, 0.8798, 2.385, 0.8568, 2.385, 0.06023, 0.7294, 0.06023, 0.7294, 0.06023, 0.7294, 0.06023, 0.7294, 0.06023, 0.7294, 0.06023, 0.7294, 0.06023, 0.7294, 0.06023, 0.7294, 0.06023, 0.7294, 0.06023, 0.7294, 0.06023, 0.7294, 0.06023, 0.7294, 0.06023, 0.7294, 0.06023, 0.7294, 0.06023, 0.7294, 0.06023, 0.7294, 0.06023, 0.7294, 0.06023, 0.7294, 0.06023, 0.7294, 0.06023, 0.7294])
_uv = me_stvolv5_001.uv_layers.new(name='RibbingMap')
_uv.uv.foreach_set('vector', [1.06, 1.124, 1.06, 0.5567, 1.938, 0.5567, 1.938, 1.124, -0.1056, 0.9796, 1.06, 0.9796, 1.06, 1.124, 2.509e-05, 1.124, 1.938, 1.124, 1.938, 0.9796, 6.778, 0.9796, 6.778, 1.124, 1.06, 0.5567, 1.06, 0.5567, 1.06, 1.124, 1.06, 1.124, 1.06, 0.9796, 1.938, -0.0102, 1.938, 0.9796, 6.778, 0.9796, 6.778, -0.0102, 1.06, 0.9796, -0.1056, 0.9796, 2.509e-05, 1.124, 1.06, 1.124, 1.938, 0.5567, 1.938, 0.9796, 1.938, 1.124, 1.938, 1.124, 1.938, 0.5567, 1.938, 0.5567, 1.938, 0.5567, 1.06, 0.5567, 1.06, 0.5567, 2.509e-05, 1.124, 2.509e-05, 1.124, -0.1056, 0.9796, -0.1056, 0.9796, 1.938, 0.5567, 1.938, -0.0102, 6.778, -0.0102, 6.778, 0.9796, 1.938, 0.9796, 6.627, 1.273, 6.627, 1.273, 6.703, 1.124, 6.703, 1.124, 6.341, 1.124, 6.341, 1.124, 6.627, 1.273, 6.627, 1.273, 6.341, 1.124, 6.627, 1.273, 6.703, 1.124, 6.341, 1.124, 6.703, 1.124, 6.627, 1.273, 6.778, -0.01038, 5.9, -0.01038, 5.9, -0.3781, 6.778, -0.3781, 6.778, -0.5149, 5.9, -0.5149, 5.9, -0.5149, 6.778, -0.5149, 5.9, -0.5149, 5.9, -0.3781, 5.9, -0.01038, 5.9, -0.01038, 5.9, -0.3781, 5.9, -0.5149, 6.778, -0.3781, 5.9, -0.3781, 5.9, -0.01038, 6.778, -0.01038, 6.778, -0.5149, 5.9, -0.5149, 5.9, -0.3781, 6.778, -0.3781, 6.778, -0.3781, 5.9, -0.3781, 5.9, -0.5149, 6.778, -0.5149, 0.04718, 1.195, 0.1307, 1.195, 0.1307, 1.195, 0.04718, 1.195, 0.06217, 1.266, 0.06217, 1.266, 0.1274, 1.266, 0.1274, 1.266, 0.1307, 1.195, 0.134, 1.124, 0.134, 1.124, 0.1274, 1.266, 0.1274, 1.266, 0.06217, 1.266, 0.1274, 1.266, 0.134, 1.124, 0.03218, 1.124, 0.04718, 1.195, 0.06217, 1.266, 0.06217, 1.266, 0.03218, 1.124, 0.03218, 1.124, 0.03218, 1.124, 0.04718, 1.195, 0.04718, 1.195, 0.03218, 1.124, 0.06217, 1.266, 0.1274, 1.266, 0.1274, 1.266, 0.06217, 1.266, 0.1274, 1.266, 0.1274, 1.266, 0.134, 1.124, 0.134, 1.124, 0.1307, 1.195, 0.06217, 1.266, 0.03218, 1.124, 0.134, 1.124, 0.1274, 1.266, 0.04718, 1.195, 0.03218, 1.124, 0.03218, 1.124, 0.06217, 1.266, 0.06217, 1.266, 0.1274, 1.266, 0.1307, 1.195, 0.04718, 1.195, 0.06217, 1.266, 0.1274, 1.266, 0.06217, 1.266, 0.04718, 1.195, 0.1307, 1.195, 0.1307, 1.195, 0.134, 1.124, 0.134, 1.124, 0.1307, 1.195, 6.778, 0.9796, 1.938, 0.9796, 1.938, 1.124, 6.778, 1.124, 1.938, 0.9796, 1.06, 0.9796, 1.06, 1.124, 1.938, 1.124, -0.2503, -0.0102, -0.1056, 0.9796, 1.06, 0.9796, 1.06, -0.0102, 1.06, -0.0102, 1.06, 0.9796, 1.938, 0.9796, 1.938, -0.0102, 1.06, 0.9796, -0.1056, 0.9796, -0.2503, -0.0102, 1.06, -0.0102, 1.06, 0.5567, 0.03218, 1.124, 0.03218, 1.124, 2.509e-05, 1.124, 2.509e-05, 1.124, 0.03218, 1.124, 0.03218, 1.124, 1.06, 0.5567, 1.06, -0.0102, 1.938, -0.0102, 1.938, 0.5567, 1.06, 1.124, 1.06, 1.124, 1.938, 1.124, 1.938, 1.124, 1.06, 1.124, 1.06, 1.124, 1.06, 1.124, 2.509e-05, 1.124, 0.03218, 1.124, 0.134, 1.124, 0.134, 1.124, 0.134, 1.124, 0.134, 1.124, 0.03218, 1.124, 2.509e-05, 1.124, 1.938, 1.124, 1.938, 1.124, 6.778, 1.124, 6.703, 1.124, 6.341, 1.124, 6.341, 1.124, 6.703, 1.124, 6.778, 1.124, 1.938, 1.124, 6.778, 1.124, 6.703, 1.124, 6.703, 1.124, 6.778, 1.124, 6.778, 0.9796, 6.778, 1.124, 6.778, 1.014, 6.778, 0.8238, 6.778, -0.0102, 6.778, 0.9796, 6.778, 0.8238, 6.778, 0.5552, 6.778, 0.3652, 3.928, 1.014, 3.928, 1.014, 6.778, 1.014, 6.778, 1.014, 6.778, 0.8238, 3.928, 0.8238, 3.928, 1.014, 6.778, 1.014, 6.778, 0.5552, 3.928, 0.5552, 3.928, 0.8238, 6.778, 0.8238, 6.778, 0.3652, 3.928, 0.3652, 3.928, 0.5552, 6.778, 0.5552, 6.778, 0.3652, 3.928, 0.3652, 3.928, 0.3652, 6.778, 0.3652, 6.778, 0.8238, 3.928, 0.8238, 3.928, 0.5552, 6.778, 0.5552, 3.928, 1.014, 3.928, 0.8238, 6.778, 0.8238, 6.778, 1.014, 3.928, 0.8238, 3.928, 1.014, 3.928, 1.014, 3.928, 0.8238, 3.928, 0.5552, 3.928, 0.3652, 3.928, 0.3652, 3.928, 0.5552, 6.778, 0.5552, 3.928, 0.5552, 3.928, 0.3652, 6.778, 0.3652, 6.778, 0.9796, 6.778, -0.0102, 6.778, 0.3652, 6.778, 0.5552, 6.778, 0.8238, -0.2503, -0.8702, 5.9, -0.8704, 6.778, -0.8704, 6.778, -0.8702, 1.938, -0.8702, 1.06, -0.8702, -0.2503, -0.8702, 6.778, 1.124, 6.778, 0.9796, 6.778, 0.8238, 6.778, 1.014, 6.778, 1.124, 6.778, 1.124, 6.778, 1.014, 6.778, 1.014, 6.778, -0.01038, 6.778, -0.01038, 6.778, -0.0102, 6.778, 0.3652, 6.778, 0.3652, 6.778, -0.0102, 6.778, -0.01038, 6.778, -0.01038, 6.778, -0.3781, 6.778, -0.5149, 6.778, -0.5149, 6.778, -0.3781, 5.9, -0.01038, 5.9, -0.01038, 5.9, 0.1319, 5.9, 0.1319, 1.06, -0.8702, 1.938, -0.8702, 6.778, -0.8702, 6.778, -0.8704, 5.9, -0.8704, -0.2503, -0.8702, -0.2503, -0.8702, -0.2297, -0.7279, 5.9, -0.7281, 5.9, -0.7281, -0.2297, -0.7279, 5.9, -0.8704, -0.2503, -0.8702, -0.2297, -0.7279, 5.9, -0.7281, -0.2503, -0.8702, 5.9, -0.8704, 5.9, -0.7281, -0.2297, -0.7279, -0.1056, 0.9796, -0.2503, -0.0102, -0.2503, -0.0102, -0.2297, 0.1321, -0.2297, 0.1321, -0.2503, -0.0102, -0.2503, -0.0102, -0.1056, 0.9796])
_uv = me_stvolv5_001.uv_layers.new(name='LabelMap')
_uv.uv.foreach_set('vector', [-0.935, 1.124, -0.935, 0.3398, -0.1252, 0.3398, -0.1252, 1.124, -2.009, 0.9245, -0.935, 0.9245, -0.935, 1.124, -1.912, 1.124, -0.1252, 1.124, -0.1252, 0.9245, 4.336, 0.9245, 4.336, 1.124, -0.935, 0.3398, -0.935, 0.3398, -0.935, 1.124, -0.935, 1.124, -0.935, 0.9245, 0.7063, -0.444, 0.7063, 0.9245, -3.755, 0.9245, -3.755, -0.444, -0.935, 0.9245, -2.009, 0.9245, -1.912, 1.124, -0.935, 1.124, -0.1252, 0.3398, -0.1252, 0.9245, -0.1252, 1.124, -0.1252, 1.124, -0.1252, 0.3398, -0.1252, 0.3398, -0.1252, 0.3398, -0.935, 0.3398, -0.935, 0.3398, -1.912, 1.124, -1.912, 1.124, -2.009, 0.9245, -2.009, 0.9245, -0.1252, 0.3398, -0.1252, -0.444, 4.336, -0.444, 4.336, 0.9245, -0.1252, 0.9245, 4.196, 1.331, 4.196, 1.331, 4.267, 1.124, 4.267, 1.124, 3.933, 1.124, 3.933, 1.124, 4.196, 1.331, 4.196, 1.331, 3.933, 1.124, 4.196, 1.331, 4.267, 1.124, 3.933, 1.124, 4.267, 1.124, 4.196, 1.331, 4.336, -0.4442, 3.526, -0.4442, 3.526, -0.9527, 4.336, -0.9527, 4.336, -1.142, 3.526, -1.142, 3.526, -1.142, 4.336, -1.142, 3.526, -1.142, 3.526, -0.9527, 3.526, -0.4442, 3.526, -0.4442, 3.526, -0.9527, 3.526, -1.142, 4.336, -0.9527, 3.526, -0.9527, 3.526, -0.4442, 4.336, -0.4442, 4.336, -1.142, 3.526, -1.142, 3.526, -0.9527, 4.336, -0.9527, 4.336, -0.9527, 3.526, -0.9527, 3.526, -1.142, 4.336, -1.142, -1.868, 1.222, -1.791, 1.222, -1.791, 1.222, -1.868, 1.222, -1.854, 1.321, -1.854, 1.321, -1.794, 1.321, -1.794, 1.321, -1.791, 1.222, -1.788, 1.124, -1.788, 1.124, -1.794, 1.321, -1.794, 1.321, -1.854, 1.321, -1.794, 1.321, -1.788, 1.124, -1.882, 1.124, -1.868, 1.222, -1.854, 1.321, -1.854, 1.321, -1.882, 1.124, -1.882, 1.124, -1.882, 1.124, -1.868, 1.222, -1.868, 1.222, -1.882, 1.124, -1.854, 1.321, -1.794, 1.321, -1.794, 1.321, -1.854, 1.321, -1.794, 1.321, -1.794, 1.321, -1.788, 1.124, -1.788, 1.124, -1.791, 1.222, -1.854, 1.321, -1.882, 1.124, -1.788, 1.124, -1.794, 1.321, -1.868, 1.222, -1.882, 1.124, -1.882, 1.124, -1.854, 1.321, -1.854, 1.321, -1.794, 1.321, -1.791, 1.222, -1.868, 1.222, -1.854, 1.321, -1.794, 1.321, -1.854, 1.321, -1.868, 1.222, -1.791, 1.222, -1.791, 1.222, -1.788, 1.124, -1.788, 1.124, -1.791, 1.222, 4.336, 0.9245, -0.1252, 0.9245, -0.1252, 1.124, 4.336, 1.124, -0.1252, 0.9245, -0.935, 0.9245, -0.935, 1.124, -0.1252, 1.124, -2.142, -0.444, -2.009, 0.9245, -0.935, 0.9245, -0.935, -0.444, 1.516, -0.444, 1.516, 0.9245, 0.7063, 0.9245, 0.7063, -0.444, -0.935, 0.9245, -2.009, 0.9245, -2.142, -0.444, -0.935, -0.444, -0.935, 0.3398, -1.882, 1.124, -1.882, 1.124, -1.912, 1.124, -1.912, 1.124, -1.882, 1.124, -1.882, 1.124, -0.935, 0.3398, -0.935, -0.444, -0.1252, -0.444, -0.1252, 0.3398, -0.935, 1.124, -0.935, 1.124, -0.1252, 1.124, -0.1252, 1.124, -0.935, 1.124, -0.935, 1.124, -0.935, 1.124, -1.912, 1.124, -1.882, 1.124, -1.788, 1.124, -1.788, 1.124, -1.788, 1.124, -1.788, 1.124, -1.882, 1.124, -1.912, 1.124, -0.1252, 1.124, -0.1252, 1.124, 4.336, 1.124, 4.267, 1.124, 3.933, 1.124, 3.933, 1.124, 4.267, 1.124, 4.336, 1.124, -0.1252, 1.124, 4.336, 1.124, 4.267, 1.124, 4.267, 1.124, 4.336, 1.124, 4.336, 0.9245, 4.336, 1.124, 4.336, 0.9717, 4.336, 0.7091, 4.336, -0.444, 4.336, 0.9245, 4.336, 0.7091, 4.336, 0.3377, 4.336, 0.07505, 1.709, 0.9717, 1.709, 0.9717, 4.336, 0.9717, 4.336, 0.9717, 4.336, 0.7091, 1.709, 0.7091, 1.709, 0.9717, 4.336, 0.9717, 4.336, 0.3377, 1.709, 0.3377, 1.709, 0.7091, 4.336, 0.7091, 4.336, 0.07505, 1.709, 0.07506, 1.709, 0.3377, 4.336, 0.3377, 4.336, 0.07505, 1.709, 0.07506, 1.709, 0.07506, 4.336, 0.07505, 4.336, 0.7091, 1.709, 0.7091, 1.709, 0.3377, 4.336, 0.3377, 1.709, 0.9717, 1.709, 0.7091, 4.336, 0.7091, 4.336, 0.9717, 1.709, 0.7091, 1.709, 0.9717, 1.709, 0.9717, 1.709, 0.7091, 1.709, 0.3377, 1.709, 0.07506, 1.709, 0.07506, 1.709, 0.3377, 4.336, 0.3377, 1.709, 0.3377, 1.709, 0.07506, 4.336, 0.07505, 4.336, 0.9245, 4.336, -0.444, 4.336, 0.07505, 4.336, 0.3377, 4.336, 0.7091, -2.142, -1.633, 3.526, -1.633, 4.336, -1.633, 4.336, -1.633, -0.1252, -1.633, -0.935, -1.633, -2.142, -1.633, 4.336, 1.124, 4.336, 0.9245, 4.336, 0.7091, 4.336, 0.9717, 4.336, 1.124, 4.336, 1.124, 4.336, 0.9717, 4.336, 0.9717, 4.336, -0.4442, 4.336, -0.4442, 4.336, -0.444, 4.336, 0.07505, 4.336, 0.07505, 4.336, -0.444, 4.336, -0.4442, 4.336, -0.4442, 4.336, -0.9527, 4.336, -1.142, 4.336, -1.142, 4.336, -0.9527, 3.526, -0.4442, 3.526, -0.4442, 3.526, -0.2475, 3.526, -0.2475, -0.935, -1.633, -0.1252, -1.633, 4.336, -1.633, 4.336, -1.633, 3.526, -1.633, -2.142, -1.633, -2.142, -1.633, -2.123, -1.436, 3.526, -1.437, 3.526, -1.437, -2.123, -1.436, 3.526, -1.633, -2.142, -1.633, -2.123, -1.436, 3.526, -1.437, -2.142, -1.633, 3.526, -1.633, 3.526, -1.437, -2.123, -1.436, -2.009, 0.9245, -2.142, -0.444, -2.142, -0.444, -2.123, -0.2472, -2.123, -0.2472, -2.142, -0.444, -2.142, -0.444, -2.009, 0.9245])
me_stvolv5_001.materials.append(mat_steel_breech)
me_stvolv5_001.update()
me_stvolv5_002 = bpy.data.meshes.new('StvolV5.002')
me_stvolv5_002.from_pydata([(0.01382, -0.08772, 0.03986), (0.005724, -0.08772, 0.04796), (-0.005724, -0.08772, 0.04796), (-0.01382, -0.08772, 0.03986), (-0.01382, -0.08772, 0.02842), (-0.005724, -0.08772, 0.02032), (0.005724, -0.08772, 0.02032), (0.01382, -0.08772, 0.02842), (0.01382, -0.4861, 0.03986), (0.005724, -0.4861, 0.04796), (-0.005724, -0.4861, 0.04796), (-0.01382, -0.4861, 0.03986), (-0.01382, -0.4861, 0.02842), (-0.005724, -0.4861, 0.02032), (0.005724, -0.4861, 0.02032), (0.01382, -0.4861, 0.02842), (4.92e-08, -0.4016, 0.03414), (0.009169, -0.4861, 0.03794), (0.003798, -0.4861, 0.04331), (-0.003798, -0.4861, 0.04331), (-0.009169, -0.4861, 0.03794), (-0.009169, -0.4861, 0.03034), (-0.003798, -0.4861, 0.02497), (0.003798, -0.4861, 0.02497), (0.009169, -0.4861, 0.03034), (0.006921, -0.485, 0.03701), (0.002867, -0.485, 0.04106), (-0.002867, -0.485, 0.04106), (-0.006921, -0.485, 0.03701), (-0.006921, -0.485, 0.03127), (-0.002867, -0.485, 0.02722), (0.002867, -0.485, 0.02722), (0.006921, -0.485, 0.03127)], [], [(1, 2, 10, 9), (2, 3, 11, 10), (3, 4, 12, 11), (4, 5, 13, 12), (5, 6, 14, 13), (23, 22, 13, 14), (7, 0, 8, 15), (0, 1, 9, 8), (25, 17, 18, 26), (26, 18, 19, 27), (27, 19, 20, 28), (28, 20, 21, 29), (29, 21, 22, 30), (30, 22, 23, 31), (31, 23, 24, 32), (32, 24, 17, 25), (20, 19, 10, 11), (18, 17, 8, 9), (7, 6, 5, 4, 3, 2, 1, 0), (22, 21, 12, 13), (17, 24, 15, 8), (21, 20, 11, 12), (19, 18, 9, 10), (24, 23, 14, 15), (6, 7, 15, 14), (16, 32, 25), (16, 31, 32), (16, 30, 31), (16, 29, 30), (16, 28, 29), (16, 27, 28), (16, 26, 27), (16, 25, 26)])
me_stvolv5_002.polygons.foreach_set('use_smooth', [True] * 33)
_k = set([(0, 8), (1, 9), (2, 10), (3, 11), (4, 12), (5, 13), (6, 14), (7, 15)])
me_stvolv5_002.attributes.new('sharp_edge', 'BOOLEAN', 'EDGE').data.foreach_set('value', [ (min(e.vertices), max(e.vertices)) in _k for e in me_stvolv5_002.edges])
_uv = me_stvolv5_002.uv_layers.new(name='BaseMap')
_uv.uv.foreach_set('vector', [0.5728, 0.009371, 0.5925, 0.009371, 0.5925, 0.6969, 0.5728, 0.6969, 0.5925, 0.009371, 0.6123, 0.009371, 0.6123, 0.6969, 0.5925, 0.6969, 0.6123, 0.009371, 0.632, 0.009371, 0.632, 0.6969, 0.6123, 0.6969, 0.632, 0.009371, 0.6518, 0.009371, 0.6518, 0.6969, 0.632, 0.6969, 0.6518, 0.009371, 0.6716, 0.009371, 0.6716, 0.6969, 0.6518, 0.6969, 0.9585, 0.3791, 0.9321, 0.3791, 0.9254, 0.3629, 0.9651, 0.3629, 0.5333, 0.009371, 0.553, 0.009371, 0.553, 0.6969, 0.5333, 0.6969, 0.553, 0.009371, 0.5728, 0.009371, 0.5728, 0.6969, 0.553, 0.6969, 0.9693, 0.4208, 0.9771, 0.4241, 0.9585, 0.4427, 0.9552, 0.4349, 0.9552, 0.4349, 0.9585, 0.4427, 0.9321, 0.4427, 0.9353, 0.4349, 0.9353, 0.4349, 0.9321, 0.4427, 0.9135, 0.4241, 0.9213, 0.4208, 0.9213, 0.4208, 0.9135, 0.4241, 0.9135, 0.3977, 0.9213, 0.4009, 0.9213, 0.4009, 0.9135, 0.3977, 0.9321, 0.3791, 0.9353, 0.3869, 0.9353, 0.3869, 0.9321, 0.3791, 0.9585, 0.3791, 0.9552, 0.3869, 0.9552, 0.3869, 0.9585, 0.3791, 0.9771, 0.3977, 0.9693, 0.4009, 0.9693, 0.4009, 0.9771, 0.3977, 0.9771, 0.4241, 0.9693, 0.4208, 0.9135, 0.4241, 0.9321, 0.4427, 0.9254, 0.4588, 0.8973, 0.4307, 0.9585, 0.4427, 0.9771, 0.4241, 0.9932, 0.4307, 0.9651, 0.4588, 0.0431, 0.8992, 0.02334, 0.8992, 0.009371, 0.8853, 0.009371, 0.8655, 0.02334, 0.8515, 0.0431, 0.8515, 0.05707, 0.8655, 0.05707, 0.8853, 0.9321, 0.3791, 0.9135, 0.3977, 0.8973, 0.391, 0.9254, 0.3629, 0.9771, 0.4241, 0.9771, 0.3977, 0.9932, 0.391, 0.9932, 0.4307, 0.9135, 0.3977, 0.9135, 0.4241, 0.8973, 0.4307, 0.8973, 0.391, 0.9321, 0.4427, 0.9585, 0.4427, 0.9651, 0.4588, 0.9254, 0.4588, 0.9771, 0.3977, 0.9585, 0.3791, 0.9651, 0.3629, 0.9932, 0.391, 0.5135, 0.009371, 0.5333, 0.009371, 0.5333, 0.6969, 0.5135, 0.6969, 0.9453, 0.4109, 0.9693, 0.4009, 0.9693, 0.4208, 0.9453, 0.4109, 0.9552, 0.3869, 0.9693, 0.4009, 0.9453, 0.4109, 0.9353, 0.3869, 0.9552, 0.3869, 0.9453, 0.4109, 0.9213, 0.4009, 0.9353, 0.3869, 0.9453, 0.4109, 0.9213, 0.4208, 0.9213, 0.4009, 0.9453, 0.4109, 0.9353, 0.4349, 0.9213, 0.4208, 0.9453, 0.4109, 0.9552, 0.4349, 0.9353, 0.4349, 0.9453, 0.4109, 0.9693, 0.4208, 0.9552, 0.4349])
_uv.active_render = True
_uv = me_stvolv5_002.uv_layers.new(name='FrontMap')
_uv.uv.foreach_set('vector', [-0.3647, 0.009371, -0.345, 0.009371, -0.345, 0.6969, -0.3647, 0.6969, -0.345, 0.009371, -0.3252, 0.009371, -0.3252, 0.6969, -0.345, 0.6969, -0.3252, 0.009371, -0.3055, 0.009371, -0.3055, 0.6969, -0.3252, 0.6969, -0.3055, 0.009371, -0.2857, 0.009371, -0.2857, 0.6969, -0.3055, 0.6969, -0.2857, 0.009371, -0.2659, 0.009371, -0.2659, 0.6969, -0.2857, 0.6969, 0.6374, 0.1683, 0.3626, 0.1683, 0.2929, 0.0, 0.7071, 1.377e-07, -0.4042, 0.009371, -0.3845, 0.009371, -0.3845, 0.6969, -0.4042, 0.6969, -0.3845, 0.009371, -0.3647, 0.009371, -0.3647, 0.6969, -0.3845, 0.6969, 0.7504, 0.6037, 0.8317, 0.6374, 0.6374, 0.8317, 0.6037, 0.7504, 0.6037, 0.7504, 0.6374, 0.8317, 0.3626, 0.8317, 0.3963, 0.7504, 0.3963, 0.7504, 0.3626, 0.8317, 0.1683, 0.6374, 0.2496, 0.6037, 0.2496, 0.6037, 0.1683, 0.6374, 0.1683, 0.3626, 0.2496, 0.3963, 0.2496, 0.3963, 0.1683, 0.3626, 0.3626, 0.1683, 0.3963, 0.2496, 0.3963, 0.2496, 0.3626, 0.1683, 0.6374, 0.1683, 0.6037, 0.2496, 0.6037, 0.2496, 0.6374, 0.1683, 0.8317, 0.3626, 0.7504, 0.3963, 0.7504, 0.3963, 0.8317, 0.3626, 0.8317, 0.6374, 0.7504, 0.6037, 0.1683, 0.6374, 0.3626, 0.8317, 0.2929, 1.0, 0.0, 0.7071, 0.6374, 0.8317, 0.8317, 0.6374, 1.0, 0.7071, 0.7071, 1.0, -0.8944, 0.8992, -0.9142, 0.8992, -0.9281, 0.8853, -0.9281, 0.8655, -0.9142, 0.8515, -0.8944, 0.8515, -0.8804, 0.8655, -0.8804, 0.8853, 0.3626, 0.1683, 0.1683, 0.3626, 1.377e-07, 0.2929, 0.2929, 0.0, 0.8317, 0.6374, 0.8317, 0.3626, 1.0, 0.2929, 1.0, 0.7071, 0.1683, 0.3626, 0.1683, 0.6374, 0.0, 0.7071, 1.377e-07, 0.2929, 0.3626, 0.8317, 0.6374, 0.8317, 0.7071, 1.0, 0.2929, 1.0, 0.8317, 0.3626, 0.6374, 0.1683, 0.7071, 1.377e-07, 1.0, 0.2929, -0.424, 0.009371, -0.4042, 0.009371, -0.4042, 0.6969, -0.424, 0.6969, 0.5, 0.5, 0.7504, 0.3963, 0.7504, 0.6037, 0.5, 0.5, 0.6037, 0.2496, 0.7504, 0.3963, 0.5, 0.5, 0.3963, 0.2496, 0.6037, 0.2496, 0.5, 0.5, 0.2496, 0.3963, 0.3963, 0.2496, 0.5, 0.5, 0.2496, 0.6037, 0.2496, 0.3963, 0.5, 0.5, 0.3963, 0.7504, 0.2496, 0.6037, 0.5, 0.5, 0.6037, 0.7504, 0.3963, 0.7504, 0.5, 0.5, 0.7504, 0.6037, 0.6037, 0.7504])
me_stvolv5_002.materials.append(mat_brass)
me_stvolv5_002.update()
me_stvolv5_004 = bpy.data.meshes.new('StvolV5.004')
me_stvolv5_004.from_pydata([(0.01884, -0.08975, 0.004323), (-0.01884, -0.08975, 0.004323), (0.01884, -0.01986, 0.004323), (-0.01884, -0.01986, 0.004323), (0.01675, -0.06873, -0.1298), (-0.008986, -0.07477, -0.1298), (0.008986, -0.004883, -0.1298), (-0.01675, -0.01093, -0.1298), (0.008986, -0.08906, -0.02191), (-0.01884, -0.08961, -0.01475), (-0.01884, -0.01972, -0.01475), (0.01884, -0.01972, -0.01475), (0.01884, -0.08961, -0.01475), (0.008986, -0.07477, -0.1298), (-0.01675, -0.06873, -0.1298), (0.01675, -0.01093, -0.1298), (-0.008986, -0.004883, -0.1298), (0.01675, -0.08301, -0.02191), (-0.01675, -0.08301, -0.02191), (-0.008986, -0.08906, -0.02191), (-0.008986, -0.01917, -0.02191), (-0.01675, -0.02522, -0.02191), (0.01675, -0.02522, -0.02191), (0.008986, -0.01917, -0.02191), (0.01498, -0.07038, -0.1374), (-0.008986, -0.0792, -0.1374), (0.008986, -0.008613, -0.1374), (-0.01498, -0.01274, -0.1374), (0.008986, -0.0792, -0.1374), (-0.01498, -0.07038, -0.1374), (0.01498, -0.01274, -0.1374), (-0.008986, -0.008613, -0.1374)], [], [(27, 7, 16, 31), (23, 22, 15, 6), (25, 28, 13, 5), (11, 12, 17, 22), (19, 18, 14, 5), (11, 10, 3, 2), (21, 20, 16, 7), (17, 8, 13, 4), (31, 26, 30, 27), (28, 24, 4, 13), (24, 28, 25, 29), (8, 17, 12), (9, 18, 19), (10, 20, 21), (11, 22, 23), (12, 11, 2, 0), (4, 15, 22, 17), (9, 12, 0, 1), (10, 9, 1, 3), (10, 11, 23, 20), (29, 27, 30, 24), (12, 9, 19, 8), (24, 30, 15, 4), (27, 29, 14, 7), (26, 31, 16, 6), (29, 25, 5, 14), (30, 26, 6, 15), (9, 10, 21, 18), (6, 16, 20, 23), (7, 14, 18, 21), (5, 13, 8, 19), (3, 1, 0, 2)])
me_stvolv5_004.polygons.foreach_set('use_smooth', [True] * 32)
me_stvolv5_004.polygons.foreach_set('material_index', [0, 0, 0, 0, 1, 0, 0, 1, 0, 0, 0, 0, 0, 0, 0, 0, 1, 0, 0, 0, 0, 0, 0, 0, 0, 0, 0, 0, 0, 1, 1, 0])
_uv = me_stvolv5_004.uv_layers.new(name='BaseMap')
_uv.uv.foreach_set('vector', [0.6903, 0.6553, 0.7065, 0.6535, 0.707, 0.6705, 0.6921, 0.6695, 0.8921, 0.703, 0.893, 0.7211, 0.7088, 0.7156, 0.7078, 0.7002, 0.7042, 0.8569, 0.7045, 0.831, 0.7183, 0.8289, 0.7178, 0.8593, 0.9064, 0.7155, 0.9151, 0.8233, 0.9017, 0.8179, 0.893, 0.7211, 0.9004, 0.8647, 0.8986, 0.8815, 0.7177, 0.8758, 0.7178, 0.8593, 0.9064, 0.7155, 0.904, 0.6571, 0.9336, 0.6556, 0.9366, 0.714, 0.8911, 0.656, 0.8915, 0.6722, 0.707, 0.6705, 0.7065, 0.6535, 0.9017, 0.8179, 0.9019, 0.8349, 0.7183, 0.8289, 0.7188, 0.8122, 0.9152, 0.4917, 0.945, 0.4917, 0.9549, 0.4985, 0.9052, 0.4985, 0.7045, 0.831, 0.7067, 0.8158, 0.7188, 0.8122, 0.7183, 0.8289, 0.9549, 0.5941, 0.945, 0.6087, 0.9152, 0.6087, 0.9052, 0.5941, 0.9019, 0.8349, 0.9017, 0.8179, 0.9151, 0.8233, 0.9125, 0.8772, 0.8986, 0.8815, 0.9004, 0.8647, 0.904, 0.6571, 0.8915, 0.6722, 0.8911, 0.656, 0.9064, 0.7155, 0.893, 0.7211, 0.8921, 0.703, 0.9151, 0.8233, 0.9064, 0.7155, 0.9366, 0.714, 0.9439, 0.8229, 0.7188, 0.8122, 0.7088, 0.7156, 0.893, 0.7211, 0.9017, 0.8179, 0.9125, 0.8772, 0.9151, 0.8233, 0.9439, 0.8229, 0.9415, 0.8804, 0.8936, 0.986, 0.9125, 0.8772, 0.9415, 0.8804, 0.9237, 0.9906, 0.904, 0.6571, 0.9064, 0.7155, 0.8921, 0.703, 0.8915, 0.6722, 0.9052, 0.5941, 0.9052, 0.4985, 0.9549, 0.4985, 0.9549, 0.5941, 0.9151, 0.8233, 0.9125, 0.8772, 0.9004, 0.8647, 0.9019, 0.8349, 0.7067, 0.8158, 0.6954, 0.7181, 0.7088, 0.7156, 0.7188, 0.8122, 0.6903, 0.9653, 0.706, 0.8718, 0.7177, 0.8758, 0.7025, 0.9704, 0.6937, 0.7033, 0.6921, 0.6695, 0.707, 0.6705, 0.7078, 0.7002, 0.706, 0.8718, 0.7042, 0.8569, 0.7178, 0.8593, 0.7177, 0.8758, 0.6954, 0.7181, 0.6937, 0.7033, 0.7078, 0.7002, 0.7088, 0.7156, 0.9125, 0.8772, 0.8936, 0.986, 0.8829, 0.9756, 0.8986, 0.8815, 0.7078, 0.7002, 0.707, 0.6705, 0.8915, 0.6722, 0.8921, 0.703, 0.7025, 0.9704, 0.7177, 0.8758, 0.8986, 0.8815, 0.8829, 0.9756, 0.7178, 0.8593, 0.7183, 0.8289, 0.9019, 0.8349, 0.9004, 0.8647, 0.2379, 0.8431, 0.2379, 0.9591, 0.1754, 0.9591, 0.1754, 0.8431])
_uv.active_render = True
_uv = me_stvolv5_004.uv_layers.new(name='GripMap')
_uv.uv.foreach_set('vector', [0.0, 0.0, 0.0, 0.0, 0.0, 0.0, 0.0, 0.0, 0.0, 0.0, 0.0, 0.0, 0.0, 0.0, 0.0, 0.0, 0.0, 0.0, 0.0, 0.0, 0.0, 0.0, 0.0, 0.0, 0.0, 0.0, 0.0, 0.0, 0.0, 0.0, 0.0, 0.0, 0.1003, 0.4413, 0.1055, 0.3771, 0.8168, 0.3771, 0.8117, 0.4413, 0.0, 0.0, 0.0, 0.0, 0.0, 0.0, 0.0, 0.0, 0.0, 0.0, 0.0, 0.0, 0.0, 0.0, 0.0, 0.0, 0.1055, 0.6229, 0.1003, 0.5587, 0.8117, 0.5587, 0.8168, 0.6229, 0.0, 0.0, 0.0, 0.0, 0.0, 0.0, 0.0, 0.0, 0.0, 0.0, 0.0, 0.0, 0.0, 0.0, 0.0, 0.0, 0.0, 0.0, 0.0, 0.0, 0.0, 0.0, 0.0, 0.0, 0.0, 0.0, 0.0, 0.0, 0.0, 0.0, 0.0, 0.0, 0.0, 0.0, 0.0, 0.0, 0.0, 0.0, 0.0, 0.0, 0.0, 0.0, 0.0, 0.0, 0.0, 0.0, 0.0, 0.0, 0.0, 0.0, 0.0, 0.0, 0.0, 0.0, 0.0, 0.0, 0.8168, 0.6229, 0.8664, 0.9974, 0.1551, 0.9974, 0.1055, 0.6229, 0.0, 0.0, 0.0, 0.0, 0.0, 0.0, 0.0, 0.0, 0.0, 0.0, 0.0, 0.0, 0.0, 0.0, 0.0, 0.0, 0.0, 0.0, 0.0, 0.0, 0.0, 0.0, 0.0, 0.0, 0.0, 0.0, 0.0, 0.0, 0.0, 0.0, 0.0, 0.0, 0.0, 0.0, 0.0, 0.0, 0.0, 0.0, 0.0, 0.0, 0.0, 0.0, 0.0, 0.0, 0.0, 0.0, 0.0, 0.0, 0.0, 0.0, 0.0, 0.0, 0.0, 0.0, 0.0, 0.0, 0.0, 0.0, 0.0, 0.0, 0.0, 0.0, 0.0, 0.0, 0.0, 0.0, 0.0, 0.0, 0.0, 0.0, 0.0, 0.0, 0.0, 0.0, 0.0, 0.0, 0.0, 0.0, 0.0, 0.0, 0.0, 0.0, 0.0, 0.0, 0.0, 0.0, 0.0, 0.0, 0.0, 0.0, 0.0, 0.0, 0.0, 0.0, 0.0, 0.0, 0.8664, 0.002619, 0.8168, 0.3771, 0.1055, 0.3771, 0.1551, 0.002619, 0.8117, 0.4413, 0.8117, 0.5587, 0.1003, 0.5587, 0.1003, 0.4413, 0.0, 0.0, 0.0, 0.0, 0.0, 0.0, 0.0, 0.0])
_uv = me_stvolv5_004.uv_layers.new(name='EmblemMap')
_uv.uv.foreach_set('vector', [0.0, 0.0, 0.294, 0.0, 0.0, 0.0, 0.0, 0.0, 0.0, 0.0, 0.7009, 0.0, 0.7009, 0.0, 0.0, 0.0, 0.0, 0.0, 0.0, 0.0, 0.7009, 0.0, 0.294, 0.0, 0.0, 0.0, 0.0, 0.0, 0.7009, 0.0, 0.7009, 0.0, 1.262, 1.439, 1.09, 1.447, 0.8405, -0.4386, 1.012, -0.4474, 0.0, 0.0, 0.0, 0.0, 0.0, 0.0, 0.0, 0.0, 0.294, 0.0, 0.0, 0.0, 0.0, 0.0, 0.294, 0.0, 1.091, 1.447, 1.263, 1.438, 1.013, -0.4474, 0.8407, -0.4386, 0.0, 0.0, 0.0, 0.0, 0.0, 0.0, 0.0, 0.0, 0.0, 0.0, 0.0, 0.0, 0.7009, 0.0, 0.7009, 0.0, 0.0, 0.0, 0.0, 0.0, 0.0, 0.0, 0.0, 0.0, 0.7009, 0.0, 0.7009, 0.0, 0.0, 0.0, 0.0, 0.0, 0.294, 0.0, 0.294, 0.0, 0.0, 0.0, 0.0, 0.0, 0.294, 0.0, 0.0, 0.0, 0.7009, 0.0, 0.0, 0.0, 0.0, 0.0, 0.0, 0.0, 0.0, 0.0, 0.0, 0.0, 0.8407, -0.4386, -0.1697, -0.4385, 0.08032, 1.447, 1.091, 1.447, 0.0, 0.0, 0.0, 0.0, 0.0, 0.0, 0.0, 0.0, 0.0, 0.0, 0.0, 0.0, 0.0, 0.0, 0.0, 0.0, 0.0, 0.0, 0.0, 0.0, 0.0, 0.0, 0.0, 0.0, 0.0, 0.0, 0.0, 0.0, 0.0, 0.0, 0.0, 0.0, 0.0, 0.0, 0.0, 0.0, 0.294, 0.0, 0.7009, 0.0, 0.0, 0.0, 0.0, 0.0, 0.7009, 0.0, 0.7009, 0.0, 0.0, 0.0, 0.0, 0.0, 0.294, 0.0, 0.294, 0.0, 0.0, 0.0, 0.0, 0.0, 0.0, 0.0, 0.0, 0.0, 0.0, 0.0, 0.0, 0.0, 0.294, 0.0, 0.294, 0.0, 0.0, 0.0, 0.0, 0.0, 0.0, 0.0, 0.7009, 0.0, 0.0, 0.0, 0.0, 0.0, 0.294, 0.0, 0.294, 0.0, 0.0, 0.0, 0.0, 0.0, 0.0, 0.0, 0.0, 0.0, -0.1699, -0.4385, 0.8405, -0.4386, 1.09, 1.447, 0.08009, 1.447, 1.012, -0.4474, 1.013, -0.4474, 1.263, 1.438, 1.262, 1.439, 0.0, 0.0, 0.0, 0.0, 0.0, 0.0, 0.0, 0.0])
me_stvolv5_004.materials.append(mat_steel)
me_stvolv5_004.materials.append(mat_plastic)
me_stvolv5_004.update()
me_stvolv5_005 = bpy.data.meshes.new('StvolV5.005')
me_stvolv5_005.from_pydata([(-0.005781, -0.01133, 0.004323), (0.005781, -0.01133, 0.004323), (-0.005781, -0.002873, 0.004323), (0.005781, -0.002873, 0.004323), (-0.005781, -0.01133, 0.03376), (0.005781, -0.01133, 0.03376), (-0.005781, 0.007731, 0.0272), (0.005781, 0.007731, 0.0272), (-0.005781, 0.003596, 0.035), (0.005781, 0.003596, 0.035)], [], [(7, 9, 5, 1, 3), (6, 7, 3, 2), (1, 0, 2, 3), (9, 8, 4, 5), (6, 2, 0, 4, 8), (9, 7, 6, 8), (5, 4, 0, 1)])
me_stvolv5_005.polygons.foreach_set('use_smooth', [True] * 7)
_uv = me_stvolv5_005.uv_layers.new(name='BaseMap')
_uv.uv.foreach_set('vector', [0.3145, 0.8834, 0.307, 0.891, 0.29, 0.8844, 0.3002, 0.8501, 0.3101, 0.853, 0.2683, 0.9082, 0.2818, 0.9122, 0.273, 0.9416, 0.2595, 0.9376, 0.2701, 0.9514, 0.2566, 0.9474, 0.2595, 0.9376, 0.273, 0.9416, 0.2848, 0.9019, 0.2714, 0.8979, 0.2766, 0.8804, 0.29, 0.8844, 0.2566, 0.8661, 0.2769, 0.8431, 0.2868, 0.8461, 0.2766, 0.8804, 0.2587, 0.8767, 0.2848, 0.9019, 0.2818, 0.9122, 0.2683, 0.9082, 0.2714, 0.8979, 0.29, 0.8844, 0.2766, 0.8804, 0.2868, 0.8461, 0.3002, 0.8501])
_uv.active_render = True
_uv = me_stvolv5_005.uv_layers.new(name='HoleMap')
_uv.uv.foreach_set('vector', [0.06095, 0.464, 0.293, 0.9015, 1.131, 0.8322, 1.131, -0.8199, 0.6561, -0.8199, 0.06095, 0.464, 0.06095, 0.464, 0.6561, -0.8199, 0.6561, -0.8199, 1.131, -0.8199, 1.131, -0.8199, 0.6561, -0.8199, 0.6561, -0.8199, 0.293, 0.9015, 0.293, 0.9015, 1.131, 0.8322, 1.131, 0.8322, 0.06095, 0.464, 0.6561, -0.8199, 1.131, -0.8199, 1.131, 0.8322, 0.293, 0.9015, 0.293, 0.9015, 0.06095, 0.464, 0.06095, 0.464, 0.293, 0.9015, 1.131, 0.8322, 1.131, 0.8322, 1.131, -0.8199, 1.131, -0.8199])
me_stvolv5_005.materials.append(mat_steel_striker)
me_stvolv5_005.update()
me_stvolv5_006 = bpy.data.meshes.new('StvolV5.006')
me_stvolv5_006.from_pydata([(-0.006581, -0.08648, -0.01979), (0.006581, -0.08648, -0.01979), (-0.006581, -0.1466, -0.01979), (0.006581, -0.1466, -0.01979), (-0.004371, -0.1768, -0.01979), (0.004371, -0.1768, -0.01979), (-0.006581, -0.08648, -0.02486), (0.006581, -0.08648, -0.02486), (-0.006581, -0.1466, -0.02486), (0.006581, -0.1466, -0.02486), (-0.004371, -0.1768, -0.02382), (0.004371, -0.1768, -0.02382), (0.004793, -0.08277, -0.05224), (0.004793, -0.1124, -0.05842), (0.004793, -0.1462, -0.05447), (0.004793, -0.1425, -0.03715), (0.004793, -0.1461, -0.02492), (0.004793, -0.134, -0.0248), (0.004793, -0.1366, -0.03431), (0.004793, -0.1363, -0.05001), (0.004793, -0.11, -0.05295), (0.004793, -0.0887, -0.04803), (0.004793, -0.09155, -0.02486), (0.004793, -0.08648, -0.02486), (-0.004793, -0.08277, -0.05224), (-0.004793, -0.1124, -0.05842), (-0.004793, -0.1462, -0.05447), (-0.004793, -0.1425, -0.03715), (-0.004793, -0.1461, -0.02492), (-0.004793, -0.134, -0.0248), (-0.004793, -0.1366, -0.03431), (-0.004793, -0.1363, -0.05001), (-0.004793, -0.11, -0.05295), (-0.004793, -0.0887, -0.04803), (-0.004793, -0.09155, -0.02486), (-0.004793, -0.08648, -0.02486)], [], [(14, 26, 25, 13), (16, 28, 27, 15), (29, 30, 27, 28), (13, 25, 24, 12), (20, 32, 31, 19), (18, 30, 29, 17), (21, 33, 32, 20), (22, 34, 33, 21), (11, 10, 8, 9), (32, 33, 24, 25), (11, 9, 3, 5), (26, 27, 30, 31), (12, 21, 20, 13), (15, 18, 17, 16), (13, 20, 19, 14), (19, 31, 30, 18), (6, 8, 2, 0), (31, 32, 25, 26), (14, 19, 18, 15), (15, 27, 26, 14), (10, 11, 5, 4), (33, 34, 35, 24), (8, 10, 4, 2), (34, 22, 17, 29), (8, 9, 16, 28), (28, 8, 6, 35, 34, 29), (23, 7, 9, 16, 17, 22), (23, 22, 21, 12), (9, 7, 1, 3)])
me_stvolv5_006.polygons.foreach_set('use_smooth', [1, 1, 1, 1, 1, 1, 1, 1, 1, 1, 1, 1, 1, 1, 1, 1, 1, 1, 1, 1, 1, 1, 1, 1, 0, 0, 0, 1, 1])
_uv = me_stvolv5_006.uv_layers.new(name='BaseMap')
_uv.uv.foreach_set('vector', [0.8001, 0.513, 0.8064, 0.5124, 0.8207, 0.5463, 0.8077, 0.5499, 0.798, 0.4918, 0.8062, 0.4917, 0.8069, 0.5031, 0.7976, 0.5039, 0.8161, 0.4936, 0.8124, 0.5009, 0.8069, 0.5031, 0.8062, 0.4917, 0.8077, 0.5499, 0.8207, 0.5463, 0.8343, 0.6004, 0.8166, 0.6013, 0.8011, 0.5563, 0.7862, 0.5581, 0.7831, 0.5204, 0.795, 0.5183, 0.7908, 0.5021, 0.7812, 0.5043, 0.7788, 0.4955, 0.7874, 0.4932, 0.8053, 0.5974, 0.7899, 0.595, 0.7862, 0.5581, 0.8011, 0.5563, 0.7909, 0.629, 0.7788, 0.6245, 0.7899, 0.595, 0.8053, 0.5974, 0.6151, 0.7211, 0.6269, 0.7211, 0.6298, 0.7616, 0.6122, 0.7616, 0.8298, 0.5479, 0.8418, 0.5886, 0.8343, 0.6004, 0.8207, 0.5463, 0.6151, 0.7211, 0.6122, 0.7616, 0.6054, 0.7613, 0.6097, 0.7205, 0.8064, 0.5124, 0.8069, 0.5031, 0.8124, 0.5009, 0.8136, 0.5142, 0.8166, 0.6013, 0.8053, 0.5974, 0.8011, 0.5563, 0.8077, 0.5499, 0.7976, 0.5039, 0.7908, 0.5021, 0.7874, 0.4932, 0.798, 0.4918, 0.8077, 0.5499, 0.8011, 0.5563, 0.795, 0.5183, 0.8001, 0.513, 0.795, 0.5183, 0.7831, 0.5204, 0.7812, 0.5043, 0.7908, 0.5021, 0.63, 0.8424, 0.6298, 0.7616, 0.6366, 0.7612, 0.6369, 0.8424, 0.8136, 0.5142, 0.8298, 0.5479, 0.8207, 0.5463, 0.8064, 0.5124, 0.8001, 0.513, 0.795, 0.5183, 0.7908, 0.5021, 0.7976, 0.5039, 0.7976, 0.5039, 0.8069, 0.5031, 0.8064, 0.5124, 0.8001, 0.513, 0.6269, 0.7211, 0.6151, 0.7211, 0.6151, 0.7157, 0.6269, 0.7156, 0.8418, 0.5886, 0.886, 0.5807, 0.8865, 0.5905, 0.8343, 0.6004, 0.6298, 0.7616, 0.6269, 0.7211, 0.6323, 0.7205, 0.6366, 0.7612, 0.6276, 0.8356, 0.6146, 0.8356, 0.6146, 0.7786, 0.6275, 0.7786, 0.6298, 0.7616, 0.6122, 0.7616, 0.6146, 0.7623, 0.6275, 0.7623, 0.6275, 0.7623, 0.6298, 0.7616, 0.63, 0.8424, 0.6276, 0.8424, 0.6276, 0.8356, 0.6275, 0.7786, 0.6146, 0.8424, 0.6122, 0.8424, 0.6122, 0.7616, 0.6146, 0.7623, 0.6146, 0.7786, 0.6146, 0.8356, 0.7967, 0.6307, 0.7909, 0.629, 0.8053, 0.5974, 0.8166, 0.6013, 0.6122, 0.7616, 0.6122, 0.8424, 0.6054, 0.8424, 0.6054, 0.7613])
me_stvolv5_006.materials.append(mat_steel)
me_stvolv5_006.update()
me_stvolv5_007 = bpy.data.meshes.new('StvolV5.007')
me_stvolv5_007.from_pydata([(0.002995, -0.1153, -0.01989), (-0.002995, -0.1153, -0.01989), (0.002995, -0.1081, -0.01989), (-0.002995, -0.1081, -0.01989), (0.002995, -0.1239, -0.04895), (-0.002995, -0.1239, -0.04895), (0.002995, -0.1165, -0.03495), (-0.002995, -0.1165, -0.03495), (-0.002995, -0.1132, -0.03634), (0.002995, -0.1132, -0.03634)], [], [(8, 7, 1, 3), (6, 9, 2, 0), (7, 8, 5), (4, 5, 8, 9), (5, 4, 6, 7), (9, 8, 3, 2), (9, 6, 4), (7, 6, 0, 1)])
me_stvolv5_007.polygons.foreach_set('use_smooth', [True] * 8)
_uv = me_stvolv5_007.uv_layers.new(name='BaseMap')
_uv.uv.foreach_set('vector', [0.08302, 0.8725, 0.08786, 0.8737, 0.08569, 0.8948, 0.07581, 0.8947, 0.09643, 0.8746, 0.1014, 0.8746, 0.1036, 0.8978, 0.09386, 0.8957, 0.08786, 0.8737, 0.08302, 0.8725, 0.09063, 0.8515, 0.09884, 0.8525, 0.1069, 0.8515, 0.1094, 0.8738, 0.1014, 0.8746, 0.09063, 0.8515, 0.09884, 0.8525, 0.09643, 0.8746, 0.08786, 0.8737, 0.1014, 0.8746, 0.1094, 0.8738, 0.1116, 0.897, 0.1036, 0.8978, 0.1014, 0.8746, 0.09643, 0.8746, 0.09884, 0.8525, 0.08786, 0.8737, 0.09643, 0.8746, 0.09386, 0.8957, 0.08569, 0.8948])
me_stvolv5_007.materials.append(mat_steel)
me_stvolv5_007.update()

# ---- objects
ob_frame = bpy.data.objects.new('frame', me_stvolv5)
ob_breech = bpy.data.objects.new('breech', me_stvolv5_001)
ob_barrel = bpy.data.objects.new('barrel', me_stvolv5_002)
ob_grip = bpy.data.objects.new('grip', me_stvolv5_004)
ob_striker = bpy.data.objects.new('striker', me_stvolv5_005)
ob_trigger_frame = bpy.data.objects.new('trigger_frame', me_stvolv5_006)
ob_trigger = bpy.data.objects.new('trigger', me_stvolv5_007)
ob_point = bpy.data.objects.new('Point', light_point)
ob_point_001 = bpy.data.objects.new('Point.001', light_point)
ob_camera = bpy.data.objects.new('Camera', cam_camera)

# ---- transforms, parenting, visibility, modifiers, constraints
ob_frame.location = (0.0, 0.0, 0.0)
_m = ob_frame.modifiers.new('Auto Smooth', 'NODES')
_m.node_group = ng_auto_smooth
_gi = [s.identifier for s in ng_auto_smooth.interface.items_tree if s.item_type == 'SOCKET' and s.in_out == 'INPUT']
_m[_gi[1]] = 0.5236  # Angle
ob_breech.location = (0.0, 0.0, 0.0)
_m = ob_breech.modifiers.new('Auto Smooth', 'NODES')
_m.node_group = ng_auto_smooth
_gi = [s.identifier for s in ng_auto_smooth.interface.items_tree if s.item_type == 'SOCKET' and s.in_out == 'INPUT']
_m[_gi[1]] = 0.5236  # Angle
ob_barrel.location = (0.0, 0.0, 0.0)
_m = ob_barrel.modifiers.new('Auto Smooth', 'NODES')
_m.node_group = ng_auto_smooth
_gi = [s.identifier for s in ng_auto_smooth.interface.items_tree if s.item_type == 'SOCKET' and s.in_out == 'INPUT']
_m[_gi[1]] = 0.9599  # Angle
ob_grip.location = (0.0, 0.0, 0.0)
_m = ob_grip.modifiers.new('Auto Smooth', 'NODES')
_m.node_group = ng_auto_smooth
_gi = [s.identifier for s in ng_auto_smooth.interface.items_tree if s.item_type == 'SOCKET' and s.in_out == 'INPUT']
_m[_gi[1]] = 0.5236  # Angle
ob_striker.location = (0.0, 0.0, 0.0)
_m = ob_striker.modifiers.new('Auto Smooth', 'NODES')
_m.node_group = ng_auto_smooth
_gi = [s.identifier for s in ng_auto_smooth.interface.items_tree if s.item_type == 'SOCKET' and s.in_out == 'INPUT']
_m[_gi[1]] = 0.5236  # Angle
ob_trigger_frame.location = (0.0, 0.0, 0.0)
_m = ob_trigger_frame.modifiers.new('Auto Smooth', 'NODES')
_m.node_group = ng_auto_smooth
_gi = [s.identifier for s in ng_auto_smooth.interface.items_tree if s.item_type == 'SOCKET' and s.in_out == 'INPUT']
_m[_gi[1]] = 0.5236  # Angle
ob_trigger.location = (0.0, 0.0, 0.0)
_m = ob_trigger.modifiers.new('Auto Smooth', 'NODES')
_m.node_group = ng_auto_smooth
_gi = [s.identifier for s in ng_auto_smooth.interface.items_tree if s.item_type == 'SOCKET' and s.in_out == 'INPUT']
_m[_gi[1]] = 0.5236  # Angle
ob_point.location = (1.0, 1.0, 1.0)
ob_point_001.location = (-1.0, -1.0, 0.1804)
ob_point_001.scale = (0.02915, 0.02915, 0.02915)
ob_camera.location = (-0.6782, -0.8242, 0.4322)
ob_camera.rotation_euler = (1.068, -1.387e-06, -0.9913)

# ---- collection membership
col_gun.objects.link(ob_frame)
col_gun.objects.link(ob_breech)
col_gun.objects.link(ob_barrel)
col_gun.objects.link(ob_grip)
col_gun.objects.link(ob_striker)
col_gun.objects.link(ob_trigger_frame)
col_gun.objects.link(ob_trigger)
col_light.objects.link(ob_point)
col_light.objects.link(ob_point_001)
col_cam.objects.link(ob_camera)

# ---- scene / render settings (as saved in the file)
scene.camera = ob_camera
scene.frame_start = 0; scene.frame_end = 20; scene.frame_set(0)
scene.render.engine = 'CYCLES'
scene.render.image_settings.compression = 100
scene.render.resolution_x = 960
scene.render.resolution_y = 540
scene.cycles.sampling_pattern = 'TABULATED_SOBOL'
scene.view_settings.view_transform = 'Filmic'
scene.unit_settings.scale_length = 0.02915
bpy.context.view_layer.update()
